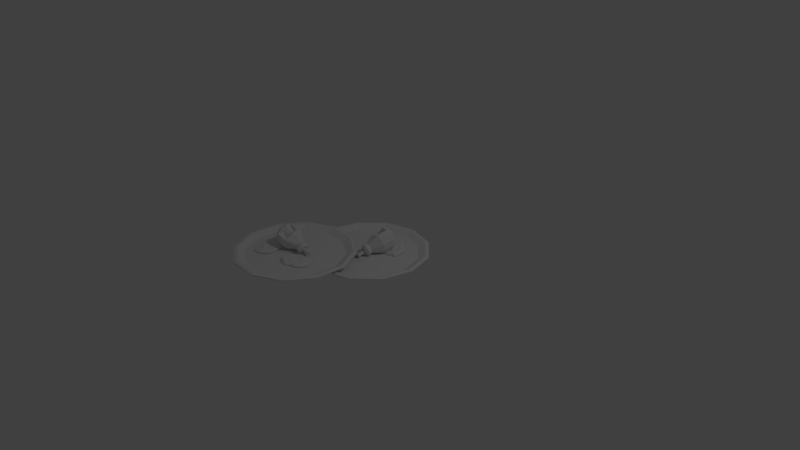 # Source: plates.blend  (saved by Blender 2.79.0; exported with 4.5.12 LTS)
import bpy
from mathutils import Matrix  # noqa: F401  (used for matrix-valued properties, if any)

bpy.ops.wm.read_factory_settings(use_empty=True)
scene = bpy.context.scene
scene.name = 'Scene'

# ---- collections
col_collection_1 = bpy.data.collections.new('Collection 1'); scene.collection.children.link(col_collection_1)

# ---- materials (node trees are filled in below, after node groups)
mat_material = bpy.data.materials.new('Material')
mat_material.alpha_threshold = 0.0
mat_material.use_transparent_shadow = False
mat_material.preview_render_type = 'FLAT'
mat_material.roughness = 0.5
mat_material.specular_intensity = 0.2158
mat_material.line_color = (0.0, 0.0, 0.0, 1.0)

# ---- material node trees

# ---- world
world_world = bpy.data.worlds.new('World'); scene.world = world_world
world_world.color = (0.05088, 0.05088, 0.05088)
world_world.use_sun_shadow = False
world_world.sun_shadow_jitter_overblur = 0.0
world_world.cycles.sampling_method = 'MANUAL'

# ---- cameras
cam_camera = bpy.data.cameras.new('Camera')
cam_camera.clip_end = 100.0
cam_camera.lens = 35.0
cam_camera.sensor_width = 32.0
cam_camera.sensor_height = 18.0
cam_camera.ortho_scale = 7.314
cam_camera.dof.focus_distance = 0.0
cam_camera.dof.aperture_fstop = 128.0

# ---- lights
light_lamp = bpy.data.lights.new('Lamp', 'POINT')
light_lamp.transmission_factor = 0.0
light_lamp.cutoff_distance = 30.0
light_lamp.energy = 100.0
light_lamp.shadow_buffer_clip_start = 1.001
light_lamp.shadow_soft_size = 0.1
light_lamp.shadow_maximum_resolution = 0.006
light_lamp.use_absolute_resolution = True

# ---- meshes
me_cylinder = bpy.data.meshes.new('Cylinder')
me_cylinder.from_pydata([(0.0, 0.65, 0.02482), (0.0, 0.65, 0.05), (0.325, 0.5629, 0.02482), (0.325, 0.5629, 0.05), (0.5629, 0.325, 0.02482), (0.5629, 0.325, 0.05), (0.65, -2.841e-08, 0.02482), (0.65, -2.841e-08, 0.05), (0.5629, -0.325, 0.02482), (0.5629, -0.325, 0.05), (0.325, -0.5629, 0.02482), (0.325, -0.5629, 0.05), (9.815e-08, -0.65, 0.02482), (9.815e-08, -0.65, 0.05), (-0.325, -0.5629, 0.02482), (-0.325, -0.5629, 0.05), (-0.5629, -0.325, 0.02482), (-0.5629, -0.325, 0.05), (-0.65, -3.022e-07, 0.02482), (-0.65, -3.022e-07, 0.05), (-0.5629, 0.325, 0.02482), (-0.5629, 0.325, 0.05), (-0.325, 0.5629, 0.02482), (-0.325, 0.5629, 0.05), (5.067e-09, 0.7447, 0.0697), (0.3724, 0.645, 0.0697), (0.3724, 0.645, 0.09854), (5.067e-09, 0.7447, 0.09854), (0.645, 0.3724, 0.0697), (0.645, 0.3724, 0.09854), (0.7447, -1.735e-08, 0.0697), (0.7447, -1.735e-08, 0.09854), (0.645, -0.3724, 0.0697), (0.645, -0.3724, 0.09854), (0.3724, -0.645, 0.0697), (0.3724, -0.645, 0.09854), (1.175e-07, -0.7447, 0.0697), (1.175e-07, -0.7447, 0.09854), (-0.3724, -0.645, 0.0697), (-0.3724, -0.645, 0.09854), (-0.645, -0.3724, 0.0697), (-0.645, -0.3724, 0.09854), (-0.7447, -3.31e-07, 0.0697), (-0.7447, -3.31e-07, 0.09854), (-0.645, 0.3724, 0.0697), (-0.645, 0.3724, 0.09854), (-0.3724, 0.645, 0.0697), (-0.3724, 0.645, 0.09854), (3.975e-09, 0.7918, 0.07663), (0.3959, 0.6857, 0.07663), (0.3959, 0.6857, 0.09161), (3.975e-09, 0.7918, 0.09161), (0.6857, 0.3959, 0.07663), (0.6857, 0.3959, 0.09161), (0.7918, -1.217e-08, 0.07663), (0.7918, -1.217e-08, 0.09161), (0.6857, -0.3959, 0.07663), (0.6857, -0.3959, 0.09161), (0.3959, -0.6857, 0.07663), (0.3959, -0.6857, 0.09161), (1.235e-07, -0.7918, 0.07663), (1.235e-07, -0.7918, 0.09161), (-0.3959, -0.6857, 0.07663), (-0.3959, -0.6857, 0.09161), (-0.6857, -0.3959, 0.07663), (-0.6857, -0.3959, 0.09161), (-0.7918, -3.457e-07, 0.07663), (-0.7918, -3.457e-07, 0.09161), (-0.6857, 0.3959, 0.07663), (-0.6857, 0.3959, 0.09161), (-0.3959, 0.6857, 0.07663), (-0.3959, 0.6857, 0.09161), (-0.2637, -0.134, 0.07646), (-0.302, -0.184, 0.05776), (0.003473, -0.02175, 0.09132), (0.03231, -0.0214, 0.07316), (0.06591, -0.02662, 0.07104), (0.09529, -0.03601, 0.08554), (0.1126, -0.04706, 0.1128), (0.1131, -0.0568, 0.1454), (0.09678, -0.06262, 0.1747), (0.06795, -0.06297, 0.1929), (0.03434, -0.05775, 0.195), (0.004961, -0.04836, 0.1805), (-0.01231, -0.03732, 0.1533), (-0.01286, -0.02757, 0.1207), (-0.009361, 0.2735, 0.1175), (0.04011, 0.2667, 0.09238), (0.1591, 0.249, 0.08525), (0.1999, 0.241, 0.1043), (0.2392, 0.2159, 0.1663), (0.2405, 0.1937, 0.2407), (0.2032, 0.1804, 0.3076), (0.1375, 0.1796, 0.349), (0.06097, 0.1915, 0.3538), (0.00583, 0.2175, 0.3102), (-0.04533, 0.238, 0.2588), (-0.04657, 0.2602, 0.1844), (0.03313, 0.1409, 0.03672), (0.1097, 0.129, 0.03189), (0.1766, 0.1076, 0.06491), (0.216, 0.08244, 0.1269), (0.2173, 0.06024, 0.2013), (0.18, 0.04696, 0.2682), (0.1143, 0.04617, 0.3095), (0.03469, 0.06052, 0.2883), (-0.0007017, 0.07542, 0.2575), (-0.06854, 0.1046, 0.2193), (-0.06978, 0.1268, 0.1449), (-0.03257, 0.1401, 0.0781), (-0.01675, -0.06435, 0.06655), (0.01944, -0.06391, 0.04376), (0.06162, -0.07047, 0.0411), (0.0985, -0.08225, 0.05929), (0.1202, -0.09612, 0.09345), (0.1209, -0.1083, 0.1344), (0.1004, -0.1157, 0.1712), (0.06418, -0.1161, 0.194), (0.02199, -0.1095, 0.1967), (-0.01488, -0.09776, 0.1785), (-0.03656, -0.08389, 0.1444), (-0.03725, -0.07167, 0.1034), (-2.718e-05, -0.1023, 0.07751), (0.02277, -0.1021, 0.06316), (0.04933, -0.1062, 0.06148), (0.07256, -0.1136, 0.07294), (0.08622, -0.1223, 0.09446), (0.08665, -0.13, 0.1203), (0.07374, -0.1346, 0.1435), (0.05094, -0.1349, 0.1578), (0.02437, -0.1308, 0.1595), (0.001149, -0.1234, 0.148), (-0.01251, -0.1146, 0.1265), (-0.01294, -0.1069, 0.1007), (-0.01894, 0.2185, 0.1012), (0.03834, 0.2123, 0.07356), (0.112, 0.1872, 0.05812), (0.1903, 0.186, 0.08806), (0.2296, 0.1608, 0.1501), (0.2309, 0.1386, 0.2245), (0.1937, 0.1253, 0.2913), (0.128, 0.1245, 0.3327), (-0.05491, 0.183, 0.2425), (-0.05615, 0.2052, 0.1681), (0.05336, 0.3169, 0.1828), (0.01552, 0.3064, 0.1455), (0.08738, 0.3173, 0.1614), (0.06921, 0.2948, 0.1252), (0.127, 0.3112, 0.1589), (0.145, 0.2827, 0.1216), (0.1617, 0.3001, 0.176), (0.1897, 0.2793, 0.1345), (0.1821, 0.2871, 0.2081), (0.2225, 0.2584, 0.1861), (0.1827, 0.2756, 0.2466), (0.2235, 0.2399, 0.248), (0.1634, 0.2687, 0.2812), (0.1925, 0.2289, 0.3037), (0.1294, 0.2683, 0.3026), (0.1378, 0.2282, 0.3381), (0.08977, 0.2744, 0.3051), (0.07407, 0.2381, 0.3421), (0.05512, 0.2855, 0.288), (0.01834, 0.2559, 0.3147), (0.03474, 0.2986, 0.2559), (-0.01443, 0.2769, 0.263), (0.03409, 0.31, 0.2174), (-0.01546, 0.2953, 0.2011), (0.07278, 0.142, 0.2981), (0.02399, 0.1576, 0.2741), (0.02642, 0.2024, 0.2974), (0.03206, 0.1897, 0.2722), (0.03266, 0.1766, 0.2822), (0.05575, 0.186, 0.2964), (0.009666, 0.1814, 0.2414), (0.031, 0.1894, 0.2699), (0.008278, 0.1978, 0.2544), (0.05436, 0.1866, 0.2958), (0.07147, 0.1617, 0.3008), (0.08568, 0.1711, 0.2979), (0.06695, 0.1842, 0.3212), (0.1118, 0.1663, 0.3075), (0.08682, 0.1704, 0.2975), (0.115, 0.1478, 0.2934), (0.1283, 0.1291, 0.3128), (0.1158, 0.1469, 0.2934), (0.1102, 0.1362, 0.2958), (0.1152, 0.1224, 0.2875), (0.1056, 0.1146, 0.2823), (0.07406, 0.09935, 0.2757), (0.09808, 0.08844, 0.2843), (0.04642, 0.07972, 0.2815), (0.07392, 0.09931, 0.2757), (0.06157, 0.1111, 0.2837), (0.0451, 0.1093, 0.2707), (0.02237, 0.1107, 0.2621), (0.04318, 0.1119, 0.2697), (0.02783, 0.1435, 0.2696), (0.02194, 0.1277, 0.2489), (-0.02257, 0.1784, 0.2337), (0.001863, 0.1586, 0.2315), (0.004764, 0.1699, 0.2438), (0.008817, 0.1811, 0.2407), (0.02375, 0.1275, 0.2515), (0.006586, 0.1462, 0.2335), (-0.004411, 0.1237, 0.2325), (0.07046, 0.2577, 0.09771), (0.0596, 0.2507, 0.09444), (0.05257, 0.2622, 0.09588), (0.06573, 0.266, 0.1029), (0.1248, 0.2568, 0.09922), (0.1356, 0.249, 0.09169), (0.1229, 0.241, 0.09081), (0.1172, 0.2505, 0.09476), (0.05475, 0.2244, 0.08247), (0.06249, 0.2144, 0.07827), (0.04449, 0.2138, 0.07566), (0.09835, 0.2085, 0.07692), (0.1113, 0.2151, 0.07994), (0.1091, 0.2002, 0.07023), (0.1291, 0.2782, 0.115), (0.1224, 0.268, 0.1065), (0.1114, 0.2772, 0.1121), (0.08619, 0.2811, 0.1137), (0.07231, 0.2758, 0.1096), (0.0729, 0.289, 0.12), (0.02219, -0.09704, 0.09933), (0.03275, -0.09691, 0.09267), (0.04507, -0.09882, 0.0919), (0.05583, -0.1023, 0.09721), (0.06216, -0.1063, 0.1072), (0.06236, -0.1099, 0.1191), (0.05638, -0.112, 0.1299), (0.04581, -0.1121, 0.1365), (0.0335, -0.1102, 0.1373), (0.02273, -0.1068, 0.132), (0.0164, -0.1027, 0.122), (0.0162, -0.09917, 0.1101), (0.007399, -0.182, 0.07421), (0.01796, -0.1819, 0.06755), (0.03028, -0.1838, 0.06678), (0.04105, -0.1873, 0.07209), (0.04738, -0.1913, 0.08206), (0.04758, -0.1949, 0.09403), (0.04159, -0.197, 0.1048), (0.03103, -0.1972, 0.1114), (0.01871, -0.1952, 0.1122), (0.007944, -0.1918, 0.1069), (0.001613, -0.1878, 0.09692), (0.001414, -0.1842, 0.08496), (0.02035, -0.1974, 0.08252), (0.02359, -0.1969, 0.07903), (0.02662, -0.197, 0.07758), (0.02865, -0.1976, 0.07858), (0.02911, -0.1987, 0.08175), (0.0279, -0.1998, 0.08624), (0.02533, -0.2007, 0.09086), (0.0221, -0.2012, 0.09435), (0.01906, -0.2011, 0.09579), (0.01704, -0.2004, 0.09479), (0.01657, -0.1994, 0.09162), (0.01779, -0.1983, 0.08713), (-0.009641, -0.1897, 0.05728), (0.004532, -0.1894, 0.04825), (0.021, -0.1919, 0.04714), (-0.009177, -0.2026, 0.1013), (-0.01756, -0.1973, 0.08793), (-0.01773, -0.1926, 0.0718), (0.007481, -0.21, 0.06837), (0.01183, -0.2094, 0.06364), (0.0159, -0.2095, 0.06168), (0.002957, -0.2141, 0.08493), (0.002357, -0.2128, 0.08066), (0.004013, -0.2113, 0.0746), (-0.00961, -0.1998, 0.06036), (-0.002755, -0.1996, 0.05599), (0.005206, -0.2008, 0.05545), (-0.009385, -0.206, 0.08166), (-0.01344, -0.2034, 0.07518), (-0.01352, -0.2012, 0.06738), (-0.001329, -0.2096, 0.06572), (0.0007749, -0.2093, 0.06343), (0.002742, -0.2093, 0.06248), (-0.003517, -0.2116, 0.07373), (-0.003807, -0.2109, 0.07166), (-0.003006, -0.2102, 0.06873), (0.03517, -0.1982, 0.06063), (0.04913, -0.2027, 0.06752), (0.05733, -0.2079, 0.08044), (0.05759, -0.2126, 0.09595), (0.04983, -0.2153, 0.1099), (0.03614, -0.2155, 0.1185), (0.02017, -0.213, 0.1195), (0.006218, -0.2086, 0.1126), (0.03043, -0.2153, 0.07464), (0.02963, -0.2065, 0.07392), (0.03023, -0.2078, 0.07803), (0.02866, -0.2093, 0.08385), (0.02533, -0.2105, 0.08983), (0.02114, -0.2111, 0.09436), (0.01721, -0.211, 0.09623), (0.01801, -0.2197, 0.09695), (0.03993, -0.2135, 0.07356), (0.04859, -0.2163, 0.07783), (0.05368, -0.2195, 0.08586), (0.05384, -0.2224, 0.09548), (0.04903, -0.2241, 0.1041), (0.04053, -0.2242, 0.1095), (0.03062, -0.2227, 0.1101), (0.02197, -0.2199, 0.1058), (0.03699, -0.2241, 0.08225), (0.03861, -0.2246, 0.08306), (0.03899, -0.2254, 0.08561), (0.03802, -0.2263, 0.08922), (0.03595, -0.2271, 0.09293), (0.03335, -0.2275, 0.09574), (0.03091, -0.2274, 0.0969), (0.02928, -0.2268, 0.09609), (-0.1457, -0.06955, 0.06352), (-0.1158, -0.08226, 0.05776), (-0.1949, -0.06838, 0.07646), (-0.1934, -0.08042, 0.05776), (-0.2381, -0.09199, 0.06352), (-0.2616, -0.1176, 0.05776), (-0.2649, -0.1833, 0.07646), (-0.3038, -0.2616, 0.05776), (-0.04951, -0.1227, 0.05776), (-0.1036, -0.09517, 0.07646), (-0.01229, -0.1908, 0.05776), (-0.08003, -0.1384, 0.07646), (-0.01412, -0.2684, 0.05776), (-0.08119, -0.1876, 0.07646), (-0.05452, -0.3347, 0.05776), (-0.1068, -0.2296, 0.08215), (-0.1227, -0.372, 0.05776), (-0.15, -0.2532, 0.08215), (-0.2003, -0.3701, 0.05776), (-0.1992, -0.2521, 0.08215), (-0.2666, -0.3297, 0.05776), (-0.2413, -0.2265, 0.07646), (-0.2693, -0.05048, 0.08267), (-0.3107, -0.05219, 0.05776), (-0.2842, -0.09971, 0.07646), (-0.3343, -0.1298, 0.05776), (-0.2533, 0.0291, 0.05776), (-0.2328, 0.001061, 0.08468), (-0.1756, 0.02726, 0.05776), (-0.1836, -0.0001031, 0.07646), (-0.07925, -0.05065, 0.072), (-0.1298, -0.005055, 0.07646), (-0.04268, -0.05803, 0.05776), (-0.09076, 0.01945, 0.05776), (0.1671, 0.4246, 0.07646), (0.1631, 0.4874, 0.05776), (0.1207, 0.2389, 0.06352), (0.08985, 0.2288, 0.05776), (0.1585, 0.2704, 0.07646), (0.1495, 0.2785, 0.05776), (0.1755, 0.3166, 0.06352), (0.1763, 0.3514, 0.05776), (-0.03322, 0.4624, 0.07646), (-0.05546, 0.547, 0.05776), (0.01334, 0.1884, 0.05776), (0.07218, 0.2033, 0.07646), (-0.2283, 0.2395, 0.05776), (-0.1428, 0.2446, 0.07646), (-0.2781, 0.3263, 0.05776), (-0.1744, 0.3096, 0.07646), (-0.2913, 0.3785, 0.05776), (-0.1828, 0.3338, 0.08215), (-0.2645, 0.4514, 0.05776), (-0.1658, 0.3801, 0.08215), (-0.2048, 0.5011, 0.05776), (-0.1279, 0.4116, 0.08215), (-0.1283, 0.5144, 0.05776), (-0.07943, 0.42, 0.07646), (0.2871, 0.3059, 0.08267), (0.3172, 0.3345, 0.05776), (0.2051, 0.3528, 0.07646), (0.223, 0.4084, 0.05776), (0.3274, 0.153, 0.05776), (0.2936, 0.1607, 0.08468), (0.207, 0.1033, 0.05776), (0.195, 0.1292, 0.07646), (0.08313, 0.1809, 0.072), (0.1512, 0.1799, 0.07646), (0.05074, 0.1624, 0.05776), (0.1379, 0.1358, 0.05776), (-1.188, -0.893, 0.08473), (-1.188, -0.893, 0.1099), (-1.168, -0.5571, 0.08473), (-1.168, -0.5571, 0.1099), (-0.9826, -0.2763, 0.08473), (-0.9826, -0.2763, 0.1099), (-0.6816, -0.1257, 0.08473), (-0.6816, -0.1257, 0.1099), (-0.3458, -0.1458, 0.08473), (-0.3458, -0.1458, 0.1099), (-0.06495, -0.3312, 0.08473), (-0.06495, -0.3312, 0.1099), (0.08558, -0.6321, 0.08473), (0.08558, -0.6321, 0.1099), (0.06549, -0.9679, 0.08473), (0.06549, -0.9679, 0.1099), (-0.1198, -1.249, 0.08473), (-0.1198, -1.249, 0.1099), (-0.4208, -1.399, 0.08473), (-0.4208, -1.399, 0.1099), (-0.7566, -1.379, 0.08473), (-0.7566, -1.379, 0.1099), (-1.037, -1.194, 0.08473), (-1.037, -1.194, 0.1099), (-1.281, -0.912, 0.1296), (-1.258, -0.5272, 0.1296), (-1.258, -0.5272, 0.1584), (-1.281, -0.912, 0.1584), (-1.045, -0.2054, 0.1296), (-1.045, -0.2054, 0.1584), (-0.7006, -0.03293, 0.1296), (-0.7006, -0.03293, 0.1584), (-0.3158, -0.05595, 0.1296), (-0.3158, -0.05595, 0.1584), (0.005912, -0.2683, 0.1296), (0.005912, -0.2683, 0.1584), (0.1784, -0.6131, 0.1296), (0.1784, -0.6131, 0.1584), (0.1554, -0.9979, 0.1296), (0.1554, -0.9979, 0.1584), (-0.05698, -1.32, 0.1296), (-0.05698, -1.32, 0.1584), (-0.4017, -1.492, 0.1296), (-0.4017, -1.492, 0.1584), (-0.7866, -1.469, 0.1296), (-0.7866, -1.469, 0.1584), (-1.108, -1.257, 0.1296), (-1.108, -1.257, 0.1584), (-1.327, -0.9214, 0.1365), (-1.302, -0.5123, 0.1365), (-1.302, -0.5123, 0.1515), (-1.327, -0.9214, 0.1515), (-1.077, -0.1702, 0.1365), (-1.077, -0.1702, 0.1515), (-0.7101, 0.01316, 0.1365), (-0.7101, 0.01316, 0.1515), (-0.301, -0.01131, 0.1365), (-0.301, -0.01131, 0.1515), (0.04111, -0.2371, 0.1365), (0.04111, -0.2371, 0.1515), (0.2245, -0.6036, 0.1365), (0.2245, -0.6036, 0.1515), (0.2, -1.013, 0.1365), (0.2, -1.013, 0.1515), (-0.02576, -1.355, 0.1365), (-0.02576, -1.355, 0.1515), (-0.3923, -1.538, 0.1365), (-0.3923, -1.538, 0.1515), (-0.8014, -1.514, 0.1365), (-0.8014, -1.514, 0.1515), (-1.144, -1.288, 0.1365), (-1.144, -1.288, 0.1515), (-0.367, -0.994, 0.1364), (-0.3104, -1.021, 0.1177), (-0.5306, -0.7547, 0.1512), (-0.5367, -0.7266, 0.1331), (-0.5383, -0.6926, 0.1309), (-0.535, -0.6619, 0.1454), (-0.5277, -0.6428, 0.1727), (-0.5183, -0.6403, 0.2053), (-0.5093, -0.6551, 0.2346), (-0.5031, -0.6833, 0.2528), (-0.5015, -0.7173, 0.2549), (-0.5048, -0.7479, 0.2404), (-0.5122, -0.7671, 0.2132), (-0.5216, -0.7696, 0.1806), (-0.8173, -0.8266, 0.1774), (-0.8205, -0.7767, 0.1523), (-0.8271, -0.6566, 0.1452), (-0.8274, -0.6151, 0.1642), (-0.8107, -0.5715, 0.2263), (-0.7892, -0.5658, 0.3006), (-0.7687, -0.5996, 0.3675), (-0.7547, -0.6638, 0.4089), (-0.751, -0.7412, 0.4137), (-0.7654, -0.8005, 0.3701), (-0.7753, -0.8547, 0.3187), (-0.7968, -0.8604, 0.2443), (-0.6959, -0.7583, 0.09663), (-0.6996, -0.6809, 0.0918), (-0.6921, -0.6111, 0.1248), (-0.6753, -0.5674, 0.1868), (-0.6538, -0.5618, 0.2612), (-0.6333, -0.5956, 0.3281), (-0.6194, -0.6598, 0.3694), (-0.6174, -0.7407, 0.3482), (-0.6249, -0.7783, 0.3174), (-0.6399, -0.8507, 0.2792), (-0.6614, -0.8563, 0.2048), (-0.6819, -0.8225, 0.138), (-0.4848, -0.766, 0.1265), (-0.4925, -0.7306, 0.1037), (-0.4945, -0.688, 0.101), (-0.4904, -0.6495, 0.1192), (-0.4812, -0.6255, 0.1534), (-0.4693, -0.6224, 0.1943), (-0.458, -0.641, 0.2312), (-0.4503, -0.6763, 0.2539), (-0.4483, -0.719, 0.2566), (-0.4524, -0.7575, 0.2384), (-0.4617, -0.7815, 0.2043), (-0.4735, -0.7846, 0.1633), (-0.4509, -0.742, 0.1374), (-0.4558, -0.7197, 0.1231), (-0.4571, -0.6929, 0.1214), (-0.4545, -0.6686, 0.1328), (-0.4487, -0.6535, 0.1544), (-0.4412, -0.6515, 0.1802), (-0.4341, -0.6633, 0.2034), (-0.4292, -0.6855, 0.2177), (-0.428, -0.7124, 0.2194), (-0.4306, -0.7366, 0.2079), (-0.4364, -0.7518, 0.1864), (-0.4438, -0.7537, 0.1606), (-0.7614, -0.8249, 0.1612), (-0.7669, -0.7676, 0.1335), (-0.7571, -0.6904, 0.118), (-0.7716, -0.6134, 0.148), (-0.7548, -0.5698, 0.21), (-0.7333, -0.5641, 0.2844), (-0.7128, -0.5979, 0.3512), (-0.6989, -0.6621, 0.3926), (-0.7194, -0.853, 0.3024), (-0.7409, -0.8587, 0.228), (-0.8724, -0.7738, 0.2427), (-0.8545, -0.8088, 0.2054), (-0.8796, -0.7406, 0.2213), (-0.8539, -0.7539, 0.1851), (-0.8815, -0.7005, 0.2188), (-0.8573, -0.6773, 0.1815), (-0.8776, -0.6643, 0.2359), (-0.8629, -0.6327, 0.1944), (-0.869, -0.6418, 0.268), (-0.849, -0.5964, 0.246), (-0.8578, -0.6388, 0.3065), (-0.8311, -0.5917, 0.3079), (-0.8472, -0.6563, 0.3411), (-0.814, -0.6198, 0.3636), (-0.84, -0.6896, 0.3625), (-0.8024, -0.6733, 0.398), (-0.8381, -0.7296, 0.365), (-0.7993, -0.7377, 0.4021), (-0.842, -0.7658, 0.3479), (-0.8056, -0.7959, 0.3746), (-0.8507, -0.7884, 0.3158), (-0.8195, -0.8322, 0.3229), (-0.8618, -0.7913, 0.2773), (-0.8374, -0.8369, 0.261), (-0.7049, -0.7197, 0.358), (-0.7104, -0.7706, 0.334), (-0.7548, -0.7772, 0.3573), (-0.7435, -0.7692, 0.3321), (-0.7308, -0.766, 0.3421), (-0.7447, -0.7452, 0.3563), (-0.7309, -0.7895, 0.3013), (-0.7429, -0.7701, 0.3299), (-0.7467, -0.7941, 0.3143), (-0.7449, -0.7467, 0.3557), (-0.7239, -0.725, 0.3607), (-0.736, -0.7129, 0.3578), (-0.7451, -0.7339, 0.3811), (-0.7365, -0.6864, 0.3674), (-0.7356, -0.7117, 0.3574), (-0.719, -0.6795, 0.3533), (-0.7034, -0.6627, 0.3727), (-0.7184, -0.6785, 0.3533), (-0.7067, -0.6819, 0.3557), (-0.6942, -0.6742, 0.3474), (-0.6846, -0.6821, 0.3422), (-0.6634, -0.7099, 0.3356), (-0.6575, -0.6842, 0.3442), (-0.6386, -0.733, 0.3414), (-0.6633, -0.71, 0.3356), (-0.6724, -0.7245, 0.3436), (-0.6674, -0.7403, 0.3306), (-0.6642, -0.7628, 0.3221), (-0.6695, -0.7427, 0.3296), (-0.6974, -0.7641, 0.3295), (-0.6807, -0.7667, 0.3088), (-0.7215, -0.8204, 0.2936), (-0.707, -0.7925, 0.2914), (-0.7186, -0.7919, 0.3037), (-0.7304, -0.7902, 0.3006), (-0.6808, -0.7648, 0.3114), (-0.6958, -0.7854, 0.2934), (-0.6715, -0.7917, 0.2924), (-0.8178, -0.7452, 0.1576), (-0.8088, -0.7544, 0.1544), (-0.8186, -0.7636, 0.1558), (-0.825, -0.7515, 0.1629), (-0.8278, -0.6918, 0.1591), (-0.8224, -0.6797, 0.1516), (-0.8119, -0.6905, 0.1507), (-0.8201, -0.698, 0.1547), (-0.782, -0.7539, 0.1424), (-0.7738, -0.7443, 0.1382), (-0.7696, -0.7618, 0.1356), (-0.7752, -0.708, 0.1368), (-0.7842, -0.6967, 0.1398), (-0.7692, -0.6958, 0.1301), (-0.8496, -0.6919, 0.1749), (-0.8383, -0.6964, 0.1664), (-0.8451, -0.7091, 0.172), (-0.8439, -0.7345, 0.1736), (-0.8359, -0.747, 0.1695), (-0.8489, -0.7491, 0.1799), (-0.4606, -0.7213, 0.1592), (-0.4628, -0.711, 0.1526), (-0.4634, -0.6985, 0.1518), (-0.4622, -0.6873, 0.1571), (-0.4595, -0.6803, 0.1671), (-0.4561, -0.6794, 0.179), (-0.4528, -0.6848, 0.1898), (-0.4505, -0.6951, 0.1965), (-0.4499, -0.7076, 0.1972), (-0.4511, -0.7188, 0.1919), (-0.4538, -0.7258, 0.1819), (-0.4573, -0.7267, 0.17), (-0.3743, -0.7187, 0.1341), (-0.3766, -0.7084, 0.1275), (-0.3772, -0.696, 0.1267), (-0.376, -0.6847, 0.132), (-0.3733, -0.6777, 0.142), (-0.3698, -0.6768, 0.1539), (-0.3665, -0.6822, 0.1647), (-0.3643, -0.6926, 0.1713), (-0.3637, -0.705, 0.1721), (-0.3649, -0.7162, 0.1668), (-0.3676, -0.7233, 0.1568), (-0.371, -0.7242, 0.1449), (-0.3619, -0.703, 0.1424), (-0.363, -0.6999, 0.1389), (-0.3636, -0.6969, 0.1375), (-0.3633, -0.6948, 0.1385), (-0.3624, -0.6941, 0.1417), (-0.3611, -0.6951, 0.1461), (-0.3597, -0.6974, 0.1508), (-0.3586, -0.7005, 0.1543), (-0.3581, -0.7035, 0.1557), (-0.3583, -0.7056, 0.1547), (-0.3592, -0.7063, 0.1515), (-0.3605, -0.7053, 0.147), (-0.3634, -0.7339, 0.1172), (-0.3665, -0.7201, 0.1082), (-0.3675, -0.7034, 0.107), (-0.3509, -0.7308, 0.1612), (-0.3544, -0.7401, 0.1478), (-0.359, -0.7412, 0.1317), (-0.3469, -0.713, 0.1283), (-0.3484, -0.7089, 0.1235), (-0.3492, -0.7049, 0.1216), (-0.342, -0.7167, 0.1448), (-0.3432, -0.7175, 0.1406), (-0.345, -0.7162, 0.1345), (-0.3536, -0.7318, 0.1203), (-0.3551, -0.7252, 0.1159), (-0.3555, -0.7171, 0.1154), (-0.3475, -0.7304, 0.1416), (-0.3492, -0.7349, 0.1351), (-0.3514, -0.7354, 0.1273), (-0.3456, -0.7218, 0.1256), (-0.3463, -0.7198, 0.1233), (-0.3467, -0.7178, 0.1224), (-0.3432, -0.7235, 0.1336), (-0.3438, -0.7239, 0.1316), (-0.3447, -0.7233, 0.1286), (-0.3641, -0.6883, 0.1205), (-0.3625, -0.6737, 0.1274), (-0.359, -0.6646, 0.1403), (-0.3545, -0.6634, 0.1559), (-0.3503, -0.6705, 0.1698), (-0.3473, -0.6839, 0.1784), (-0.3466, -0.7, 0.1794), (-0.3481, -0.7146, 0.1725), (-0.3464, -0.6895, 0.1345), (-0.3548, -0.692, 0.1338), (-0.3536, -0.6912, 0.1379), (-0.3519, -0.6924, 0.1438), (-0.3501, -0.6955, 0.1497), (-0.3486, -0.6994, 0.1543), (-0.348, -0.7033, 0.1561), (-0.3396, -0.7008, 0.1569), (-0.35, -0.6806, 0.1335), (-0.3491, -0.6715, 0.1377), (-0.3469, -0.6659, 0.1458), (-0.3441, -0.6651, 0.1554), (-0.3415, -0.6695, 0.164), (-0.3397, -0.6778, 0.1694), (-0.3392, -0.6878, 0.17), (-0.3402, -0.6969, 0.1657), (-0.3391, -0.6813, 0.1422), (-0.3389, -0.6796, 0.143), (-0.3382, -0.6791, 0.1455), (-0.3371, -0.6799, 0.1491), (-0.336, -0.6817, 0.1528), (-0.3351, -0.6842, 0.1556), (-0.3347, -0.6866, 0.1568), (-0.3348, -0.6883, 0.156), (-0.4538, -0.8913, 0.1234), (-0.4474, -0.8595, 0.1177), (-0.4451, -0.9397, 0.1364), (-0.4336, -0.9359, 0.1177), (-0.4133, -0.9773, 0.1234), (-0.3835, -0.9952, 0.1177), (-0.3185, -0.9852, 0.1364), (-0.234, -1.008, 0.1177), (-0.4211, -0.7864, 0.1177), (-0.4372, -0.8449, 0.1364), (-0.3618, -0.7363, 0.1177), (-0.3996, -0.8131, 0.1364), (-0.2854, -0.7225, 0.1177), (-0.3511, -0.8044, 0.1364), (-0.2123, -0.7488, 0.1177), (-0.3048, -0.8211, 0.1421), (-0.1622, -0.808, 0.1177), (-0.273, -0.8587, 0.1421), (-0.1484, -0.8845, 0.1177), (-0.2643, -0.9071, 0.1421), (-0.1747, -0.9575, 0.1177), (-0.2809, -0.9534, 0.1364), (-0.4477, -1.016, 0.1426), (-0.4377, -1.056, 0.1177), (-0.3965, -1.021, 0.1364), (-0.3569, -1.064, 0.1177), (-0.5289, -1.016, 0.1177), (-0.5055, -0.9908, 0.1446), (-0.5427, -0.94, 0.1177), (-0.5143, -0.9424, 0.1364), (-0.4857, -0.83, 0.1319), (-0.5202, -0.8887, 0.1364), (-0.4858, -0.7927, 0.1177), (-0.552, -0.8553, 0.1177), (-1.001, -0.684, 0.1364), (-1.061, -0.7006, 0.1177), (-0.8095, -0.6922, 0.1234), (-0.7934, -0.7204, 0.1177), (-0.8479, -0.6615, 0.1364), (-0.8541, -0.672, 0.1177), (-0.8966, -0.6541, 0.1234), (-0.9308, -0.6603, 0.1177), (-0.9975, -0.8879, 0.1364), (-1.076, -0.9266, 0.1177), (-0.7384, -0.7873, 0.1177), (-0.7649, -0.7326, 0.1364), (-0.74, -1.034, 0.1177), (-0.7621, -0.9515, 0.1364), (-0.8151, -1.1, 0.1177), (-0.8195, -0.9955, 0.1364), (-0.8636, -1.124, 0.1177), (-0.8416, -1.009, 0.1421), (-0.9403, -1.112, 0.1177), (-0.8903, -1.001, 0.1421), (-1.001, -1.064, 0.1177), (-0.9287, -0.9704, 0.1421), (-1.029, -0.9915, 0.1177), (-0.9467, -0.9246, 0.1364), (-0.9085, -0.5426, 0.1426), (-0.9425, -0.5189, 0.1177), (-0.938, -0.6323, 0.1364), (-0.9961, -0.626, 0.1177), (-0.7668, -0.4724, 0.1177), (-0.7676, -0.5071, 0.1446), (-0.694, -0.5805, 0.1177), (-0.7169, -0.5974, 0.1364), (-0.7451, -0.7174, 0.1319), (-0.7578, -0.6505, 0.1364), (-0.7205, -0.7454, 0.1177), (-0.7119, -0.6546, 0.1177)], [], [(20, 18, 42, 44), (10, 8, 32, 34), (23, 1, 27, 47), (13, 15, 39, 37), (3, 5, 29, 26), (0, 22, 46, 24), (14, 12, 36, 38), (4, 2, 25, 28), (17, 19, 43, 41), (7, 9, 33, 31), (3, 1, 23, 21, 19, 17, 15, 13, 11, 9, 7, 5), (18, 16, 40, 42), (8, 6, 30, 32), (0, 2, 4, 6, 8, 10, 12, 14, 16, 18, 20, 22), (43, 45, 69, 67), (33, 35, 59, 57), (44, 42, 66, 68), (34, 32, 56, 58), (47, 27, 51, 71), (37, 39, 63, 61), (26, 29, 53, 50), (24, 46, 70, 48), (38, 36, 60, 62), (28, 25, 49, 52), (41, 43, 67, 65), (31, 33, 57, 55), (9, 11, 35, 33), (19, 21, 45, 43), (6, 4, 28, 30), (16, 14, 38, 40), (2, 0, 24, 25), (5, 7, 31, 29), (15, 17, 41, 39), (1, 3, 26, 27), (12, 10, 34, 36), (22, 20, 44, 46), (11, 13, 37, 35), (21, 23, 47, 45), (48, 51, 50, 49), (49, 50, 53, 52), (52, 53, 55, 54), (54, 55, 57, 56), (56, 57, 59, 58), (58, 59, 61, 60), (60, 61, 63, 62), (62, 63, 65, 64), (64, 65, 67, 66), (66, 67, 69, 68), (68, 69, 71, 70), (70, 71, 51, 48), (30, 28, 52, 54), (40, 38, 62, 64), (25, 24, 48, 49), (29, 31, 55, 53), (39, 41, 65, 63), (27, 26, 50, 51), (36, 34, 58, 60), (46, 44, 68, 70), (35, 37, 61, 59), (45, 47, 71, 69), (32, 30, 54, 56), (42, 40, 64, 66), (97, 167, 145, 86), (88, 149, 151, 89), (89, 151, 153, 90), (90, 153, 155, 91), (91, 155, 157, 92), (92, 157, 159, 93), (93, 159, 161, 94), (94, 161, 163, 95), (95, 163, 165, 96), (96, 165, 167, 97), (86, 145, 147, 87), (81, 82, 118, 117), (143, 97, 86, 134), (142, 96, 97, 143), (168, 178, 177, 173, 172, 169), (104, 141, 184, 187, 188, 190), (198, 197, 169, 201, 200, 204, 203), (140, 92, 93, 141), (139, 91, 92, 140), (138, 90, 91, 139), (137, 89, 90, 138), (136, 88, 89, 137), (149, 88, 211, 210, 221, 220), (134, 86, 87, 135), (74, 109, 98, 75), (75, 98, 99, 76), (76, 99, 100, 77), (77, 100, 101, 78), (78, 101, 102, 79), (79, 102, 103, 80), (80, 103, 104, 81), (81, 104, 105, 82), (82, 105, 106, 83), (83, 106, 107, 84), (84, 107, 108, 85), (85, 108, 109, 74), (116, 117, 129, 128), (80, 81, 117, 116), (79, 80, 116, 115), (78, 79, 115, 114), (77, 78, 114, 113), (85, 74, 110, 121), (74, 75, 111, 110), (76, 77, 113, 112), (84, 85, 121, 120), (75, 76, 112, 111), (83, 84, 120, 119), (82, 83, 119, 118), (124, 125, 229, 228), (113, 114, 126, 125), (120, 121, 133, 132), (110, 111, 123, 122), (117, 118, 130, 129), (114, 115, 127, 126), (121, 110, 122, 133), (111, 112, 124, 123), (118, 119, 131, 130), (115, 116, 128, 127), (112, 113, 125, 124), (119, 120, 132, 131), (109, 134, 135, 98), (98, 135, 136, 99), (99, 136, 137, 100), (100, 137, 138, 101), (101, 138, 139, 102), (102, 139, 140, 103), (103, 140, 141, 104), (93, 94, 180, 179, 182, 181), (169, 172, 171, 175, 174, 202, 201), (194, 193, 168, 169, 197, 196), (107, 142, 143, 108), (108, 143, 134, 109), (147, 145, 144, 146), (149, 147, 146, 148), (151, 149, 148, 150), (153, 151, 150, 152), (155, 153, 152, 154), (157, 155, 154, 156), (159, 157, 156, 158), (161, 159, 158, 160), (163, 161, 160, 162), (165, 163, 162, 164), (167, 165, 164, 166), (145, 167, 166, 144), (146, 144, 166, 164, 162, 160, 158, 156, 154, 152, 150, 148), (94, 95, 170, 173, 177, 180), (96, 142, 199, 202, 174, 176), (141, 93, 181, 183, 185, 184), (105, 104, 190, 189, 192, 191), (107, 106, 195, 198, 203, 205), (142, 107, 205, 204, 200, 199), (106, 105, 191, 194, 196, 195), (186, 185, 183, 182, 179, 178, 168), (189, 188, 187, 186, 168, 193, 192), (170, 171, 172, 173), (174, 175, 176), (177, 178, 179, 180), (181, 182, 183), (184, 185, 186, 187), (188, 189, 190), (191, 192, 193, 194), (195, 196, 197, 198), (199, 200, 201, 202), (203, 204, 205), (95, 96, 176, 175, 171, 170), (87, 147, 225, 224, 209, 208), (135, 87, 208, 207, 214, 216), (147, 149, 220, 222, 223, 225), (136, 135, 216, 215, 217, 219), (88, 136, 219, 218, 212, 211), (206, 209, 224, 223, 222, 221, 210, 213), (206, 207, 208, 209), (210, 211, 212, 213), (214, 215, 216), (217, 218, 219), (220, 221, 222), (223, 224, 225), (215, 214, 207, 206, 213, 212, 218, 217), (228, 229, 241, 240), (131, 132, 236, 235), (128, 129, 233, 232), (125, 126, 230, 229), (132, 133, 237, 236), (122, 123, 227, 226), (129, 130, 234, 233), (126, 127, 231, 230), (133, 122, 226, 237), (123, 124, 228, 227), (130, 131, 235, 234), (127, 128, 232, 231), (247, 259, 301, 293), (235, 236, 248, 247), (232, 233, 245, 244), (229, 230, 242, 241), (236, 237, 249, 248), (226, 227, 239, 238), (233, 234, 246, 245), (230, 231, 243, 242), (237, 226, 238, 249), (227, 228, 240, 239), (234, 235, 247, 246), (231, 232, 244, 243), (250, 251, 252, 253, 254, 255, 256, 257, 258, 259, 260, 261), (238, 239, 263, 262), (258, 257, 299, 300), (246, 247, 293, 292), (248, 249, 267, 266), (240, 252, 270, 264), (257, 256, 298, 299), (252, 240, 286, 294), (260, 259, 271, 272), (247, 248, 266, 265), (245, 246, 292, 291), (256, 255, 297, 298), (270, 269, 281, 282), (268, 273, 285, 280), (265, 266, 278, 277), (271, 265, 277, 283), (269, 268, 280, 281), (261, 260, 272, 273), (251, 250, 268, 269), (249, 238, 262, 267), (250, 261, 273, 268), (239, 240, 264, 263), (252, 251, 269, 270), (259, 247, 265, 271), (277, 278, 284, 283), (278, 279, 285, 284), (274, 275, 281, 280), (279, 274, 280, 285), (275, 276, 282, 281), (266, 267, 279, 278), (264, 270, 282, 276), (262, 263, 275, 274), (272, 271, 283, 284), (267, 262, 274, 279), (263, 264, 276, 275), (273, 272, 284, 285), (297, 296, 312, 313), (293, 301, 317, 309), (287, 288, 304, 303), (296, 295, 311, 312), (294, 286, 302, 310), (286, 287, 303, 302), (295, 294, 310, 311), (240, 241, 287, 286), (259, 258, 300, 301), (241, 242, 288, 287), (253, 252, 294, 295), (242, 243, 289, 288), (254, 253, 295, 296), (243, 244, 290, 289), (255, 254, 296, 297), (244, 245, 291, 290), (302, 303, 311, 310), (306, 307, 315, 314), (303, 304, 312, 311), (307, 308, 316, 315), (304, 305, 313, 312), (308, 309, 317, 316), (305, 306, 314, 313), (288, 289, 305, 304), (298, 297, 313, 314), (289, 290, 306, 305), (299, 298, 314, 315), (290, 291, 307, 306), (300, 299, 315, 316), (291, 292, 308, 307), (301, 300, 316, 317), (292, 293, 309, 308), (325, 324, 72, 73), (323, 73, 343, 341), (321, 323, 341, 344), (320, 318, 347, 345), (319, 318, 327, 326), (326, 327, 329, 328), (328, 329, 331, 330), (330, 331, 333, 332), (332, 333, 335, 334), (334, 335, 337, 336), (325, 73, 323, 321, 319, 326, 328, 330, 332, 334, 336, 338), (336, 337, 339, 338), (338, 339, 324, 325), (322, 72, 324, 339, 337, 335, 333, 331, 329, 327, 318, 320), (343, 342, 340, 341), (341, 340, 345, 344), (344, 345, 347, 346), (347, 318, 348, 349), (319, 321, 344, 346), (322, 320, 345, 340), (73, 72, 342, 343), (72, 322, 340, 342), (348, 350, 351, 349), (319, 346, 351, 350), (318, 319, 350, 348), (346, 347, 349, 351), (361, 360, 352, 353), (359, 353, 379, 377), (357, 359, 377, 380), (356, 354, 383, 381), (355, 354, 363, 362), (362, 363, 365, 364), (364, 365, 367, 366), (366, 367, 369, 368), (368, 369, 371, 370), (370, 371, 373, 372), (361, 353, 359, 357, 355, 362, 364, 366, 368, 370, 372, 374), (372, 373, 375, 374), (374, 375, 360, 361), (358, 352, 360, 375, 373, 371, 369, 367, 365, 363, 354, 356), (379, 378, 376, 377), (377, 376, 381, 380), (380, 381, 383, 382), (383, 354, 384, 385), (355, 357, 380, 382), (358, 356, 381, 376), (353, 352, 378, 379), (352, 358, 376, 378), (384, 386, 387, 385), (355, 382, 387, 386), (354, 355, 386, 384), (382, 383, 385, 387), (408, 406, 430, 432), (398, 396, 420, 422), (411, 389, 415, 435), (401, 403, 427, 425), (391, 393, 417, 414), (388, 410, 434, 412), (402, 400, 424, 426), (392, 390, 413, 416), (405, 407, 431, 429), (395, 397, 421, 419), (391, 389, 411, 409, 407, 405, 403, 401, 399, 397, 395, 393), (406, 404, 428, 430), (396, 394, 418, 420), (388, 390, 392, 394, 396, 398, 400, 402, 404, 406, 408, 410), (431, 433, 457, 455), (421, 423, 447, 445), (432, 430, 454, 456), (422, 420, 444, 446), (435, 415, 439, 459), (425, 427, 451, 449), (414, 417, 441, 438), (412, 434, 458, 436), (426, 424, 448, 450), (416, 413, 437, 440), (429, 431, 455, 453), (419, 421, 445, 443), (397, 399, 423, 421), (407, 409, 433, 431), (394, 392, 416, 418), (404, 402, 426, 428), (390, 388, 412, 413), (393, 395, 419, 417), (403, 405, 429, 427), (389, 391, 414, 415), (400, 398, 422, 424), (410, 408, 432, 434), (399, 401, 425, 423), (409, 411, 435, 433), (436, 439, 438, 437), (437, 438, 441, 440), (440, 441, 443, 442), (442, 443, 445, 444), (444, 445, 447, 446), (446, 447, 449, 448), (448, 449, 451, 450), (450, 451, 453, 452), (452, 453, 455, 454), (454, 455, 457, 456), (456, 457, 459, 458), (458, 459, 439, 436), (418, 416, 440, 442), (428, 426, 450, 452), (413, 412, 436, 437), (417, 419, 443, 441), (427, 429, 453, 451), (415, 414, 438, 439), (424, 422, 446, 448), (434, 432, 456, 458), (423, 425, 449, 447), (433, 435, 459, 457), (420, 418, 442, 444), (430, 428, 452, 454), (485, 555, 533, 474), (476, 537, 539, 477), (477, 539, 541, 478), (478, 541, 543, 479), (479, 543, 545, 480), (480, 545, 547, 481), (481, 547, 549, 482), (482, 549, 551, 483), (483, 551, 553, 484), (484, 553, 555, 485), (474, 533, 535, 475), (469, 470, 506, 505), (531, 485, 474, 522), (530, 484, 485, 531), (556, 566, 565, 561, 560, 557), (492, 529, 572, 575, 576, 578), (586, 585, 557, 589, 588, 592, 591), (528, 480, 481, 529), (527, 479, 480, 528), (526, 478, 479, 527), (525, 477, 478, 526), (524, 476, 477, 525), (537, 476, 599, 598, 609, 608), (522, 474, 475, 523), (462, 497, 486, 463), (463, 486, 487, 464), (464, 487, 488, 465), (465, 488, 489, 466), (466, 489, 490, 467), (467, 490, 491, 468), (468, 491, 492, 469), (469, 492, 493, 470), (470, 493, 494, 471), (471, 494, 495, 472), (472, 495, 496, 473), (473, 496, 497, 462), (504, 505, 517, 516), (468, 469, 505, 504), (467, 468, 504, 503), (466, 467, 503, 502), (465, 466, 502, 501), (473, 462, 498, 509), (462, 463, 499, 498), (464, 465, 501, 500), (472, 473, 509, 508), (463, 464, 500, 499), (471, 472, 508, 507), (470, 471, 507, 506), (512, 513, 617, 616), (501, 502, 514, 513), (508, 509, 521, 520), (498, 499, 511, 510), (505, 506, 518, 517), (502, 503, 515, 514), (509, 498, 510, 521), (499, 500, 512, 511), (506, 507, 519, 518), (503, 504, 516, 515), (500, 501, 513, 512), (507, 508, 520, 519), (497, 522, 523, 486), (486, 523, 524, 487), (487, 524, 525, 488), (488, 525, 526, 489), (489, 526, 527, 490), (490, 527, 528, 491), (491, 528, 529, 492), (481, 482, 568, 567, 570, 569), (557, 560, 559, 563, 562, 590, 589), (582, 581, 556, 557, 585, 584), (495, 530, 531, 496), (496, 531, 522, 497), (535, 533, 532, 534), (537, 535, 534, 536), (539, 537, 536, 538), (541, 539, 538, 540), (543, 541, 540, 542), (545, 543, 542, 544), (547, 545, 544, 546), (549, 547, 546, 548), (551, 549, 548, 550), (553, 551, 550, 552), (555, 553, 552, 554), (533, 555, 554, 532), (534, 532, 554, 552, 550, 548, 546, 544, 542, 540, 538, 536), (482, 483, 558, 561, 565, 568), (484, 530, 587, 590, 562, 564), (529, 481, 569, 571, 573, 572), (493, 492, 578, 577, 580, 579), (495, 494, 583, 586, 591, 593), (530, 495, 593, 592, 588, 587), (494, 493, 579, 582, 584, 583), (574, 573, 571, 570, 567, 566, 556), (577, 576, 575, 574, 556, 581, 580), (558, 559, 560, 561), (562, 563, 564), (565, 566, 567, 568), (569, 570, 571), (572, 573, 574, 575), (576, 577, 578), (579, 580, 581, 582), (583, 584, 585, 586), (587, 588, 589, 590), (591, 592, 593), (483, 484, 564, 563, 559, 558), (475, 535, 613, 612, 597, 596), (523, 475, 596, 595, 602, 604), (535, 537, 608, 610, 611, 613), (524, 523, 604, 603, 605, 607), (476, 524, 607, 606, 600, 599), (594, 597, 612, 611, 610, 609, 598, 601), (594, 595, 596, 597), (598, 599, 600, 601), (602, 603, 604), (605, 606, 607), (608, 609, 610), (611, 612, 613), (603, 602, 595, 594, 601, 600, 606, 605), (616, 617, 629, 628), (519, 520, 624, 623), (516, 517, 621, 620), (513, 514, 618, 617), (520, 521, 625, 624), (510, 511, 615, 614), (517, 518, 622, 621), (514, 515, 619, 618), (521, 510, 614, 625), (511, 512, 616, 615), (518, 519, 623, 622), (515, 516, 620, 619), (635, 647, 689, 681), (623, 624, 636, 635), (620, 621, 633, 632), (617, 618, 630, 629), (624, 625, 637, 636), (614, 615, 627, 626), (621, 622, 634, 633), (618, 619, 631, 630), (625, 614, 626, 637), (615, 616, 628, 627), (622, 623, 635, 634), (619, 620, 632, 631), (638, 639, 640, 641, 642, 643, 644, 645, 646, 647, 648, 649), (626, 627, 651, 650), (646, 645, 687, 688), (634, 635, 681, 680), (636, 637, 655, 654), (628, 640, 658, 652), (645, 644, 686, 687), (640, 628, 674, 682), (648, 647, 659, 660), (635, 636, 654, 653), (633, 634, 680, 679), (644, 643, 685, 686), (658, 657, 669, 670), (656, 661, 673, 668), (653, 654, 666, 665), (659, 653, 665, 671), (657, 656, 668, 669), (649, 648, 660, 661), (639, 638, 656, 657), (637, 626, 650, 655), (638, 649, 661, 656), (627, 628, 652, 651), (640, 639, 657, 658), (647, 635, 653, 659), (665, 666, 672, 671), (666, 667, 673, 672), (662, 663, 669, 668), (667, 662, 668, 673), (663, 664, 670, 669), (654, 655, 667, 666), (652, 658, 670, 664), (650, 651, 663, 662), (660, 659, 671, 672), (655, 650, 662, 667), (651, 652, 664, 663), (661, 660, 672, 673), (685, 684, 700, 701), (681, 689, 705, 697), (675, 676, 692, 691), (684, 683, 699, 700), (682, 674, 690, 698), (674, 675, 691, 690), (683, 682, 698, 699), (628, 629, 675, 674), (647, 646, 688, 689), (629, 630, 676, 675), (641, 640, 682, 683), (630, 631, 677, 676), (642, 641, 683, 684), (631, 632, 678, 677), (643, 642, 684, 685), (632, 633, 679, 678), (690, 691, 699, 698), (694, 695, 703, 702), (691, 692, 700, 699), (695, 696, 704, 703), (692, 693, 701, 700), (696, 697, 705, 704), (693, 694, 702, 701), (676, 677, 693, 692), (686, 685, 701, 702), (677, 678, 694, 693), (687, 686, 702, 703), (678, 679, 695, 694), (688, 687, 703, 704), (679, 680, 696, 695), (689, 688, 704, 705), (680, 681, 697, 696), (713, 712, 460, 461), (711, 461, 731, 729), (709, 711, 729, 732), (708, 706, 735, 733), (707, 706, 715, 714), (714, 715, 717, 716), (716, 717, 719, 718), (718, 719, 721, 720), (720, 721, 723, 722), (722, 723, 725, 724), (713, 461, 711, 709, 707, 714, 716, 718, 720, 722, 724, 726), (724, 725, 727, 726), (726, 727, 712, 713), (710, 460, 712, 727, 725, 723, 721, 719, 717, 715, 706, 708), (731, 730, 728, 729), (729, 728, 733, 732), (732, 733, 735, 734), (735, 706, 736, 737), (707, 709, 732, 734), (710, 708, 733, 728), (461, 460, 730, 731), (460, 710, 728, 730), (736, 738, 739, 737), (707, 734, 739, 738), (706, 707, 738, 736), (734, 735, 737, 739), (749, 748, 740, 741), (747, 741, 767, 765), (745, 747, 765, 768), (744, 742, 771, 769), (743, 742, 751, 750), (750, 751, 753, 752), (752, 753, 755, 754), (754, 755, 757, 756), (756, 757, 759, 758), (758, 759, 761, 760), (749, 741, 747, 745, 743, 750, 752, 754, 756, 758, 760, 762), (760, 761, 763, 762), (762, 763, 748, 749), (746, 740, 748, 763, 761, 759, 757, 755, 753, 751, 742, 744), (767, 766, 764, 765), (765, 764, 769, 768), (768, 769, 771, 770), (771, 742, 772, 773), (743, 745, 768, 770), (746, 744, 769, 764), (741, 740, 766, 767), (740, 746, 764, 766), (772, 774, 775, 773), (743, 770, 775, 774), (742, 743, 774, 772), (770, 771, 773, 775)])
_uv = me_cylinder.uv_layers.new(name='UVMap')
_uv.uv.foreach_set('vector', [0.07263, 0.538, 0.07009, 0.5365, 0.07031, 0.5356, 0.07322, 0.5374, 0.06316, 0.5439, 0.06462, 0.5466, 0.06404, 0.5473, 0.06236, 0.5441, 0.2145, 0.8396, 0.2121, 0.8404, 0.2175, 0.5873, 0.2192, 0.5875, 0.04555, 0.8424, 0.08638, 0.8428, 0.08795, 0.5884, 0.04882, 0.589, 0.1879, 0.8406, 0.1593, 0.8415, 0.1616, 0.5875, 0.1909, 0.5869, 0.0741, 0.5439, 0.0741, 0.5408, 0.0749, 0.5405, 0.0749, 0.5441, 0.06462, 0.538, 0.06316, 0.5408, 0.06236, 0.5405, 0.06404, 0.5374, 0.07009, 0.5482, 0.07263, 0.5466, 0.07322, 0.5473, 0.07031, 0.5491, 0.1245, 0.842, 0.1596, 0.8423, 0.1627, 0.5871, 0.1238, 0.5868, 0.1233, 0.8418, 0.08658, 0.8411, 0.08691, 0.5878, 0.1238, 0.5881, 0.1879, 0.8406, 0.2121, 0.8404, 0.2145, 0.8396, 0.1899, 0.8418, 0.1596, 0.8423, 0.1245, 0.842, 0.08638, 0.8428, 0.04555, 0.8424, 0.04582, 0.8417, 0.08658, 0.8411, 0.1233, 0.8418, 0.1593, 0.8415, 0.07009, 0.5365, 0.06716, 0.5365, 0.06695, 0.5356, 0.07031, 0.5356, 0.06462, 0.5466, 0.06716, 0.5482, 0.06695, 0.5491, 0.06404, 0.5473, 0.0741, 0.5439, 0.07263, 0.5466, 0.07009, 0.5482, 0.06716, 0.5482, 0.06462, 0.5466, 0.06316, 0.5439, 0.06316, 0.5408, 0.06462, 0.538, 0.06716, 0.5365, 0.07009, 0.5365, 0.07263, 0.538, 0.0741, 0.5408, 0.1627, 0.5871, 0.1914, 0.5866, 0.1903, 0.6285, 0.1601, 0.6283, 0.08691, 0.5878, 0.04909, 0.5883, 0.04763, 0.6299, 0.08399, 0.6293, 0.07322, 0.5374, 0.07031, 0.5356, 0.07041, 0.5352, 0.07351, 0.5371, 0.06236, 0.5441, 0.06404, 0.5473, 0.06375, 0.5476, 0.06196, 0.5442, 0.2192, 0.5875, 0.2175, 0.5873, 0.217, 0.6289, 0.2174, 0.6284, 0.04882, 0.589, 0.08795, 0.5884, 0.08361, 0.6287, 0.04767, 0.6305, 0.1909, 0.5869, 0.1616, 0.5875, 0.1596, 0.6287, 0.1892, 0.6283, 0.0749, 0.5441, 0.0749, 0.5405, 0.07529, 0.5404, 0.07529, 0.5442, 0.06404, 0.5374, 0.06236, 0.5405, 0.06196, 0.5404, 0.06375, 0.5371, 0.07031, 0.5491, 0.07322, 0.5473, 0.07351, 0.5476, 0.07041, 0.5495, 0.1238, 0.5868, 0.1627, 0.5871, 0.1601, 0.6283, 0.1216, 0.6286, 0.1238, 0.5881, 0.08691, 0.5878, 0.08399, 0.6293, 0.1209, 0.6294, 0.08658, 0.8411, 0.04582, 0.8417, 0.04909, 0.5883, 0.08691, 0.5878, 0.1596, 0.8423, 0.1899, 0.8418, 0.1914, 0.5866, 0.1627, 0.5871, 0.06716, 0.5482, 0.07009, 0.5482, 0.07031, 0.5491, 0.06695, 0.5491, 0.06716, 0.5365, 0.06462, 0.538, 0.06404, 0.5374, 0.06695, 0.5356, 0.07263, 0.5466, 0.0741, 0.5439, 0.0749, 0.5441, 0.07322, 0.5473, 0.1593, 0.8415, 0.1233, 0.8418, 0.1238, 0.5881, 0.1616, 0.5875, 0.08638, 0.8428, 0.1245, 0.842, 0.1238, 0.5868, 0.08795, 0.5884, 0.2121, 0.8404, 0.1879, 0.8406, 0.1909, 0.5869, 0.2175, 0.5873, 0.06316, 0.5408, 0.06316, 0.5439, 0.06236, 0.5441, 0.06236, 0.5405, 0.0741, 0.5408, 0.07263, 0.538, 0.07322, 0.5374, 0.0749, 0.5405, 0.04582, 0.8417, 0.04555, 0.8424, 0.04882, 0.589, 0.04909, 0.5883, 0.1899, 0.8418, 0.2145, 0.8396, 0.2192, 0.5875, 0.1914, 0.5866, 0.1379, 0.5568, 0.1379, 0.556, 0.1498, 0.556, 0.1498, 0.5568, 0.07256, 0.5552, 0.07256, 0.5543, 0.08452, 0.5543, 0.08452, 0.5552, 0.08452, 0.5552, 0.08452, 0.5543, 0.1052, 0.5543, 0.1052, 0.5552, 0.1052, 0.5552, 0.1052, 0.5543, 0.1291, 0.5543, 0.1291, 0.5552, 0.1291, 0.5552, 0.1291, 0.5543, 0.1498, 0.5543, 0.1498, 0.5552, 0.1498, 0.5552, 0.1498, 0.556, 0.1291, 0.556, 0.1291, 0.5552, 0.1291, 0.5552, 0.1291, 0.556, 0.1052, 0.556, 0.1052, 0.5552, 0.1052, 0.5552, 0.1052, 0.556, 0.08452, 0.556, 0.08452, 0.5552, 0.08452, 0.5552, 0.08452, 0.556, 0.07256, 0.556, 0.07256, 0.5552, 0.07256, 0.5568, 0.07256, 0.556, 0.09327, 0.556, 0.09327, 0.5568, 0.09327, 0.5568, 0.09327, 0.556, 0.1172, 0.556, 0.1172, 0.5568, 0.1172, 0.5568, 0.1172, 0.556, 0.1379, 0.556, 0.1379, 0.5568, 0.06695, 0.5491, 0.07031, 0.5491, 0.07041, 0.5495, 0.06684, 0.5495, 0.06695, 0.5356, 0.06404, 0.5374, 0.06375, 0.5371, 0.06684, 0.5352, 0.07322, 0.5473, 0.0749, 0.5441, 0.07529, 0.5442, 0.07351, 0.5476, 0.1616, 0.5875, 0.1238, 0.5881, 0.1209, 0.6294, 0.1596, 0.6287, 0.08795, 0.5884, 0.1238, 0.5868, 0.1216, 0.6286, 0.08361, 0.6287, 0.2175, 0.5873, 0.1909, 0.5869, 0.1892, 0.6283, 0.217, 0.6289, 0.06236, 0.5405, 0.06236, 0.5441, 0.06196, 0.5442, 0.06196, 0.5404, 0.0749, 0.5405, 0.07322, 0.5374, 0.07351, 0.5371, 0.07529, 0.5404, 0.04909, 0.5883, 0.04882, 0.589, 0.04767, 0.6305, 0.04763, 0.6299, 0.1914, 0.5866, 0.2192, 0.5875, 0.2174, 0.6284, 0.1903, 0.6285, 0.06404, 0.5473, 0.06695, 0.5491, 0.06684, 0.5495, 0.06375, 0.5476, 0.07031, 0.5356, 0.06695, 0.5356, 0.06684, 0.5352, 0.07041, 0.5352, 0.5469, 0.09375, 0.5469, 0.0455, 0.5469, 0.0455, 0.5469, 0.09375, 0.5469, 0.09375, 0.5469, 0.0455, 0.5469, 0.0455, 0.5469, 0.09375, 0.5469, 0.09375, 0.5469, 0.0455, 0.5469, 0.0455, 0.5469, 0.09375, 0.5469, 0.09375, 0.5469, 0.0455, 0.5469, 0.0455, 0.5469, 0.09375, 0.5469, 0.09375, 0.5469, 0.0455, 0.5469, 0.0455, 0.5469, 0.09375, 0.5469, 0.09375, 0.5469, 0.0455, 0.5469, 0.0455, 0.5469, 0.09375, 0.5469, 0.09375, 0.5469, 0.0455, 0.5469, 0.0455, 0.5469, 0.09375, 0.5469, 0.09375, 0.5469, 0.0455, 0.5469, 0.0455, 0.5469, 0.09375, 0.5469, 0.09375, 0.5469, 0.0455, 0.5469, 0.0455, 0.5469, 0.09375, 0.5469, 0.09375, 0.5469, 0.0455, 0.5469, 0.0455, 0.5469, 0.09375, 0.5469, 0.09375, 0.5469, 0.0455, 0.5469, 0.0455, 0.5469, 0.09375, 0.5781, 0.07812, 0.5781, 0.07812, 0.5938, 0.1562, 0.5938, 0.1562, 0.5469, 0.1406, 0.5469, 0.09375, 0.5469, 0.09375, 0.5469, 0.1406, 0.5469, 0.1406, 0.5469, 0.09375, 0.5469, 0.09375, 0.5469, 0.1406, 0.0625, 0.2812, 0.0625, 0.2571, 0.0625, 0.2344, 0.0625, 0.2344, 0.0625, 0.2557, 0.0625, 0.2812, 0.5469, 0.1875, 0.5469, 0.1406, 0.5469, 0.1406, 0.5469, 0.1579, 0.5469, 0.1703, 0.5469, 0.1875, 0.0625, 0.3281, 0.0625, 0.3023, 0.0625, 0.2812, 0.0625, 0.2812, 0.0625, 0.2985, 0.0625, 0.3109, 0.0625, 0.3281, 0.5469, 0.1406, 0.5469, 0.09375, 0.5469, 0.09375, 0.5469, 0.1406, 0.5469, 0.1406, 0.5469, 0.09375, 0.5469, 0.09375, 0.5469, 0.1406, 0.5469, 0.1406, 0.5469, 0.09375, 0.5469, 0.09375, 0.5469, 0.1406, 0.5469, 0.1406, 0.5469, 0.09375, 0.5469, 0.09375, 0.5469, 0.1406, 0.5469, 0.1406, 0.5469, 0.09375, 0.5469, 0.09375, 0.5469, 0.1406, 0.5469, 0.0455, 0.5469, 0.09375, 0.5469, 0.09375, 0.5469, 0.07972, 0.5469, 0.05953, 0.5469, 0.0455, 0.5469, 0.1406, 0.5469, 0.09375, 0.5469, 0.09375, 0.5469, 0.1406, 0.5781, 0.07812, 0.5469, 0.1875, 0.5469, 0.1875, 0.5781, 0.07812, 0.5781, 0.07812, 0.5469, 0.1875, 0.5469, 0.1875, 0.5781, 0.07812, 0.5781, 0.07812, 0.5469, 0.1875, 0.5469, 0.1875, 0.5781, 0.07812, 0.5781, 0.07812, 0.5469, 0.1875, 0.5469, 0.1875, 0.5781, 0.07812, 0.5781, 0.07812, 0.5469, 0.1875, 0.5469, 0.1875, 0.5781, 0.07812, 0.5781, 0.07812, 0.5469, 0.1875, 0.5469, 0.1875, 0.5781, 0.07812, 0.5781, 0.07812, 0.5469, 0.1875, 0.5469, 0.1875, 0.5781, 0.07812, 0.5781, 0.07812, 0.5469, 0.1875, 0.5469, 0.1875, 0.5781, 0.07812, 0.5781, 0.07812, 0.5469, 0.1875, 0.5469, 0.1875, 0.5781, 0.07812, 0.5781, 0.07812, 0.5469, 0.1875, 0.5469, 0.1875, 0.5781, 0.07812, 0.5781, 0.07812, 0.5469, 0.1875, 0.5469, 0.1875, 0.5781, 0.07812, 0.5781, 0.07812, 0.5469, 0.1875, 0.5469, 0.1875, 0.5781, 0.07812, 0.5938, 0.1562, 0.5938, 0.1562, 0.6094, 0.01562, 0.6094, 0.01562, 0.5781, 0.07812, 0.5781, 0.07812, 0.5938, 0.1562, 0.5938, 0.1562, 0.5781, 0.07812, 0.5781, 0.07812, 0.5938, 0.1562, 0.5938, 0.1562, 0.5781, 0.07812, 0.5781, 0.07812, 0.5938, 0.1562, 0.5938, 0.1562, 0.5781, 0.07812, 0.5781, 0.07812, 0.5938, 0.1562, 0.5938, 0.1562, 0.5781, 0.07812, 0.5781, 0.07812, 0.5938, 0.1562, 0.5938, 0.1562, 0.5781, 0.07812, 0.5781, 0.07812, 0.5938, 0.1562, 0.5938, 0.1562, 0.5781, 0.07812, 0.5781, 0.07812, 0.5938, 0.1562, 0.5938, 0.1562, 0.5781, 0.07812, 0.5781, 0.07812, 0.5938, 0.1562, 0.5938, 0.1562, 0.5781, 0.07812, 0.5781, 0.07812, 0.5938, 0.1562, 0.5938, 0.1562, 0.5781, 0.07812, 0.5781, 0.07812, 0.5938, 0.1562, 0.5938, 0.1562, 0.5781, 0.07812, 0.5781, 0.07812, 0.5938, 0.1562, 0.5938, 0.1562, 0.6094, 0.01562, 0.6094, 0.01562, 0.6094, 0.01562, 0.6094, 0.01562, 0.5938, 0.1562, 0.5938, 0.1562, 0.6094, 0.01562, 0.6094, 0.01562, 0.5938, 0.1562, 0.5938, 0.1562, 0.6094, 0.01562, 0.6094, 0.01562, 0.5938, 0.1562, 0.5938, 0.1562, 0.6094, 0.01562, 0.6094, 0.01562, 0.5938, 0.1562, 0.5938, 0.1562, 0.6094, 0.01562, 0.6094, 0.01562, 0.5938, 0.1562, 0.5938, 0.1562, 0.6094, 0.01562, 0.6094, 0.01562, 0.5938, 0.1562, 0.5938, 0.1562, 0.6094, 0.01562, 0.6094, 0.01562, 0.5938, 0.1562, 0.5938, 0.1562, 0.6094, 0.01562, 0.6094, 0.01562, 0.5938, 0.1562, 0.5938, 0.1562, 0.6094, 0.01562, 0.6094, 0.01562, 0.5938, 0.1562, 0.5938, 0.1562, 0.6094, 0.01562, 0.6094, 0.01562, 0.5938, 0.1562, 0.5938, 0.1562, 0.6094, 0.01562, 0.6094, 0.01562, 0.5938, 0.1562, 0.5938, 0.1562, 0.6094, 0.01562, 0.6094, 0.01562, 0.5469, 0.1875, 0.5469, 0.1406, 0.5469, 0.1406, 0.5469, 0.1875, 0.5469, 0.1875, 0.5469, 0.1406, 0.5469, 0.1406, 0.5469, 0.1875, 0.5469, 0.1875, 0.5469, 0.1406, 0.5469, 0.1406, 0.5469, 0.1875, 0.5469, 0.1875, 0.5469, 0.1406, 0.5469, 0.1406, 0.5469, 0.1875, 0.5469, 0.1875, 0.5469, 0.1406, 0.5469, 0.1406, 0.5469, 0.1875, 0.5469, 0.1875, 0.5469, 0.1406, 0.5469, 0.1406, 0.5469, 0.1875, 0.5469, 0.1875, 0.5469, 0.1406, 0.5469, 0.1406, 0.5469, 0.1875, 0.5469, 0.09375, 0.5469, 0.09375, 0.5469, 0.09375, 0.5469, 0.09375, 0.5469, 0.09375, 0.5469, 0.09375, 0.0625, 0.2812, 0.0625, 0.2557, 0.0625, 0.2344, 0.0625, 0.2344, 0.0625, 0.2571, 0.0625, 0.2585, 0.0625, 0.2812, 0.0625, 0.3281, 0.0625, 0.3121, 0.0625, 0.2812, 0.0625, 0.2812, 0.0625, 0.3023, 0.0625, 0.3281, 0.5469, 0.1875, 0.5469, 0.1406, 0.5469, 0.1406, 0.5469, 0.1875, 0.5469, 0.1875, 0.5469, 0.1406, 0.5469, 0.1406, 0.5469, 0.1875, 0.5469, 0.0455, 0.5469, 0.0455, 0.5469, 0.01562, 0.5469, 0.01562, 0.5469, 0.0455, 0.5469, 0.0455, 0.5469, 0.01562, 0.5469, 0.01562, 0.5469, 0.0455, 0.5469, 0.0455, 0.5469, 0.01562, 0.5469, 0.01562, 0.5469, 0.0455, 0.5469, 0.0455, 0.5469, 0.01562, 0.5469, 0.01562, 0.5469, 0.0455, 0.5469, 0.0455, 0.5469, 0.01562, 0.5469, 0.01562, 0.5469, 0.0455, 0.5469, 0.0455, 0.5469, 0.01562, 0.5469, 0.01562, 0.5469, 0.0455, 0.5469, 0.0455, 0.5469, 0.01562, 0.5469, 0.01562, 0.5469, 0.0455, 0.5469, 0.0455, 0.5469, 0.01562, 0.5469, 0.01562, 0.5469, 0.0455, 0.5469, 0.0455, 0.5469, 0.01562, 0.5469, 0.01562, 0.5469, 0.0455, 0.5469, 0.0455, 0.5469, 0.01562, 0.5469, 0.01562, 0.5469, 0.0455, 0.5469, 0.0455, 0.5469, 0.01562, 0.5469, 0.01562, 0.5469, 0.0455, 0.5469, 0.0455, 0.5469, 0.01562, 0.5469, 0.01562, 0.625, 0.01562, 0.625, 0.01563, 0.625, 0.01562, 0.625, 0.01562, 0.625, 0.01562, 0.625, 0.01562, 0.625, 0.01562, 0.625, 0.01562, 0.625, 0.01562, 0.625, 0.01562, 0.625, 0.01563, 0.625, 0.01562, 0.5469, 0.09375, 0.5469, 0.09375, 0.5469, 0.09375, 0.5469, 0.09375, 0.5469, 0.09375, 0.5469, 0.09375, 0.5469, 0.09375, 0.5469, 0.1406, 0.5469, 0.1406, 0.5469, 0.1179, 0.5469, 0.1165, 0.5469, 0.09375, 0.5469, 0.1406, 0.5469, 0.09375, 0.5469, 0.09375, 0.5469, 0.1165, 0.5469, 0.1179, 0.5469, 0.1406, 0.5469, 0.1875, 0.5469, 0.1875, 0.5469, 0.1875, 0.5469, 0.1875, 0.5469, 0.1875, 0.5469, 0.1875, 0.5469, 0.1875, 0.5469, 0.1875, 0.5469, 0.1875, 0.5469, 0.1875, 0.5469, 0.1875, 0.5469, 0.1875, 0.5469, 0.1406, 0.5469, 0.1875, 0.5469, 0.1875, 0.5469, 0.1703, 0.5469, 0.1579, 0.5469, 0.1406, 0.5469, 0.1875, 0.5469, 0.1875, 0.5469, 0.1875, 0.5469, 0.1875, 0.5469, 0.1875, 0.5469, 0.1875, 0.0625, 0.2812, 0.0625, 0.2585, 0.0625, 0.2571, 0.0625, 0.2344, 0.0625, 0.2344, 0.0625, 0.2571, 0.0625, 0.2812, 0.0625, 0.3281, 0.0625, 0.3109, 0.0625, 0.2985, 0.0625, 0.2812, 0.0625, 0.2812, 0.0625, 0.3121, 0.0625, 0.3281, 0.5469, 0.09375, 0.5469, 0.09375, 0.5469, 0.09375, 0.5469, 0.09375, 0.5469, 0.1165, 0.5469, 0.09375, 0.5469, 0.09375, 0.5469, 0.09375, 0.5469, 0.09375, 0.5469, 0.09375, 0.5469, 0.09375, 0.5469, 0.09375, 0.5469, 0.09375, 0.5469, 0.1165, 0.5469, 0.1406, 0.5469, 0.1422, 0.5469, 0.1508, 0.5469, 0.1579, 0.5469, 0.1703, 0.5469, 0.1875, 0.5469, 0.1875, 0.5469, 0.1875, 0.5469, 0.1875, 0.5469, 0.1875, 0.5469, 0.1875, 0.5469, 0.1875, 0.5469, 0.1875, 0.5469, 0.1875, 0.5469, 0.1875, 0.5469, 0.1406, 0.5469, 0.1386, 0.5469, 0.1229, 0.5469, 0.1179, 0.5469, 0.1875, 0.5469, 0.1875, 0.5469, 0.1875, 0.5469, 0.09375, 0.5469, 0.09375, 0.5469, 0.09375, 0.5469, 0.09375, 0.5469, 0.09375, 0.5469, 0.09375, 0.5469, 0.09375, 0.5469, 0.0455, 0.5469, 0.0455, 0.5469, 0.05953, 0.5469, 0.07972, 0.5469, 0.09375, 0.5469, 0.1406, 0.5469, 0.09375, 0.5469, 0.09375, 0.5469, 0.1029, 0.5469, 0.1315, 0.5469, 0.1406, 0.5469, 0.0455, 0.5469, 0.0455, 0.5469, 0.0455, 0.5469, 0.0455, 0.5469, 0.0455, 0.5469, 0.0455, 0.5469, 0.1406, 0.5469, 0.1406, 0.5469, 0.1406, 0.5469, 0.1406, 0.5469, 0.1406, 0.5469, 0.1406, 0.5469, 0.09375, 0.5469, 0.1406, 0.5469, 0.1406, 0.5469, 0.1317, 0.5469, 0.1027, 0.5469, 0.09375, 0.1094, 0.25, 0.1094, 0.2364, 0.1094, 0.2168, 0.1094, 0.2031, 0.1094, 0.2031, 0.1094, 0.2168, 0.1094, 0.2364, 0.1094, 0.25, 0.1094, 0.25, 0.1094, 0.25, 0.1094, 0.25, 0.1094, 0.2364, 0.1094, 0.2364, 0.1094, 0.25, 0.1094, 0.25, 0.1094, 0.25, 0.5469, 0.1315, 0.5469, 0.1406, 0.5469, 0.1406, 0.5469, 0.1406, 0.5469, 0.1406, 0.5469, 0.1406, 0.5469, 0.0455, 0.5469, 0.0455, 0.5469, 0.0455, 0.5469, 0.0455, 0.5469, 0.0455, 0.5469, 0.0455, 0.1094, 0.2969, 0.1094, 0.2877, 0.1094, 0.2592, 0.1094, 0.25, 0.1094, 0.25, 0.1094, 0.259, 0.1094, 0.2879, 0.1094, 0.2969, 0.1406, 0.1562, 0.1406, 0.1562, 0.1406, 0.1562, 0.1406, 0.1562, 0.6094, 0.01562, 0.6094, 0.01562, 0.6094, 0.01562, 0.6094, 0.01562, 0.6094, 0.01562, 0.6094, 0.01562, 0.6094, 0.01562, 0.6094, 0.01562, 0.6094, 0.01562, 0.6094, 0.01562, 0.6094, 0.01562, 0.6094, 0.01562, 0.6094, 0.01562, 0.6094, 0.01562, 0.6094, 0.01562, 0.6094, 0.01562, 0.6094, 0.01562, 0.6094, 0.01562, 0.6094, 0.01562, 0.6094, 0.01562, 0.6094, 0.01562, 0.6094, 0.01562, 0.6094, 0.01562, 0.6094, 0.01562, 0.6094, 0.01562, 0.6094, 0.01562, 0.6094, 0.01562, 0.6094, 0.01562, 0.6094, 0.01562, 0.6094, 0.01562, 0.6094, 0.01562, 0.6094, 0.01562, 0.6094, 0.01562, 0.6094, 0.01562, 0.6094, 0.01562, 0.6094, 0.01562, 0.6094, 0.01562, 0.6094, 0.01562, 0.6094, 0.01562, 0.6094, 0.01562, 0.6094, 0.01562, 0.6094, 0.01562, 0.6094, 0.01562, 0.6094, 0.01562, 0.1406, 0.1562, 0.1406, 0.1562, 0.1406, 0.1562, 0.1406, 0.1562, 0.1406, 0.1562, 0.1406, 0.1562, 0.1406, 0.1562, 0.1406, 0.1562, 0.1406, 0.1562, 0.1406, 0.1562, 0.1406, 0.1562, 0.1406, 0.1562, 0.1406, 0.1562, 0.1406, 0.1562, 0.1406, 0.1562, 0.1406, 0.1562, 0.1406, 0.1562, 0.1406, 0.1562, 0.1406, 0.1562, 0.1406, 0.1562, 0.1406, 0.1562, 0.1406, 0.1562, 0.1406, 0.1562, 0.1406, 0.1562, 0.1406, 0.1562, 0.1406, 0.1562, 0.1406, 0.1562, 0.1406, 0.1562, 0.1406, 0.1562, 0.1406, 0.1562, 0.1406, 0.1562, 0.1406, 0.1562, 0.1406, 0.1562, 0.1406, 0.1562, 0.1406, 0.1562, 0.1406, 0.1562, 0.1406, 0.1562, 0.1406, 0.1562, 0.1406, 0.1562, 0.1406, 0.1562, 0.1406, 0.1562, 0.1406, 0.1562, 0.1406, 0.1562, 0.1406, 0.1562, 0.1406, 0.1562, 0.1406, 0.1562, 0.1406, 0.1562, 0.1406, 0.1562, 0.1094, 0.1562, 0.1094, 0.1562, 0.1094, 0.1562, 0.1094, 0.1562, 0.1094, 0.1562, 0.1094, 0.1562, 0.1094, 0.1562, 0.1094, 0.1562, 0.1094, 0.1562, 0.1094, 0.1562, 0.1094, 0.1562, 0.1094, 0.1562, 0.1406, 0.1562, 0.1406, 0.1562, 0.1406, 0.1562, 0.1406, 0.1562, 0.1094, 0.1562, 0.1094, 0.1562, 0.1094, 0.1562, 0.1094, 0.1562, 0.1406, 0.1562, 0.1406, 0.1562, 0.1406, 0.1562, 0.1406, 0.1562, 0.1406, 0.1562, 0.1406, 0.1562, 0.1406, 0.1562, 0.1406, 0.1562, 0.1406, 0.1562, 0.1406, 0.1562, 0.1406, 0.1562, 0.1406, 0.1562, 0.1094, 0.1562, 0.1094, 0.1562, 0.1094, 0.1562, 0.1094, 0.1562, 0.1406, 0.1562, 0.1406, 0.1562, 0.1406, 0.1562, 0.1406, 0.1562, 0.1094, 0.1562, 0.1094, 0.1562, 0.1094, 0.1562, 0.1094, 0.1562, 0.1406, 0.1562, 0.1406, 0.1562, 0.1406, 0.1562, 0.1406, 0.1562, 0.1406, 0.1562, 0.1406, 0.1562, 0.1406, 0.1562, 0.1406, 0.1562, 0.1094, 0.1562, 0.1094, 0.1562, 0.1094, 0.1562, 0.1094, 0.1562, 0.1094, 0.1562, 0.1094, 0.1562, 0.1094, 0.1562, 0.1094, 0.1562, 0.1094, 0.1562, 0.1094, 0.1562, 0.1094, 0.1562, 0.1094, 0.1562, 0.1406, 0.1562, 0.1406, 0.1562, 0.1406, 0.1562, 0.1406, 0.1562, 0.1406, 0.1562, 0.1406, 0.1562, 0.1406, 0.1562, 0.1406, 0.1562, 0.1094, 0.1562, 0.1094, 0.1562, 0.1094, 0.1562, 0.1094, 0.1562, 0.1094, 0.1562, 0.1094, 0.1562, 0.1094, 0.1562, 0.1094, 0.1562, 0.1094, 0.1562, 0.1094, 0.1562, 0.1094, 0.1562, 0.1094, 0.1562, 0.1406, 0.1562, 0.1406, 0.1562, 0.1406, 0.1562, 0.1406, 0.1562, 0.1094, 0.1562, 0.1094, 0.1562, 0.1094, 0.1562, 0.1094, 0.1562, 0.1406, 0.1562, 0.1406, 0.1562, 0.1406, 0.1562, 0.1406, 0.1562, 0.1094, 0.1562, 0.1094, 0.1562, 0.1094, 0.1562, 0.1094, 0.1562, 0.1406, 0.1562, 0.1406, 0.1562, 0.1406, 0.1562, 0.1406, 0.1562, 0.1406, 0.1562, 0.1406, 0.1562, 0.1406, 0.1562, 0.1406, 0.1562, 0.1406, 0.1562, 0.1406, 0.1562, 0.1406, 0.1562, 0.1406, 0.1562, 0.1406, 0.1562, 0.1406, 0.1562, 0.1406, 0.1562, 0.1406, 0.1562, 0.1406, 0.1562, 0.1406, 0.1562, 0.1406, 0.1562, 0.1406, 0.1562, 0.1406, 0.1562, 0.1406, 0.1562, 0.1406, 0.1562, 0.1406, 0.1562, 0.1406, 0.1562, 0.1406, 0.1562, 0.1406, 0.1562, 0.1406, 0.1562, 0.1406, 0.1562, 0.1406, 0.1562, 0.1406, 0.1562, 0.1406, 0.1562, 0.1406, 0.1562, 0.1406, 0.1562, 0.1406, 0.1562, 0.1406, 0.1562, 0.1094, 0.1562, 0.1094, 0.1562, 0.1094, 0.1562, 0.1094, 0.1562, 0.1406, 0.1562, 0.1406, 0.1562, 0.1406, 0.1562, 0.1406, 0.1562, 0.1406, 0.1562, 0.1406, 0.1562, 0.1406, 0.1562, 0.1406, 0.1562, 0.1094, 0.1562, 0.1094, 0.1562, 0.1094, 0.1562, 0.1094, 0.1562, 0.1094, 0.1562, 0.1094, 0.1562, 0.1094, 0.1562, 0.1094, 0.1562, 0.1406, 0.1562, 0.1406, 0.1562, 0.1406, 0.1562, 0.1406, 0.1562, 0.1406, 0.1562, 0.1406, 0.1562, 0.1406, 0.1562, 0.1406, 0.1562, 0.1094, 0.1562, 0.1094, 0.1562, 0.1094, 0.1562, 0.1094, 0.1562, 0.1406, 0.1562, 0.1406, 0.1562, 0.1406, 0.1562, 0.1406, 0.1562, 0.1406, 0.1562, 0.1406, 0.1562, 0.1406, 0.1562, 0.1406, 0.1562, 0.1094, 0.1562, 0.1094, 0.1562, 0.1094, 0.1562, 0.1094, 0.1562, 0.1406, 0.1562, 0.1406, 0.1562, 0.1406, 0.1562, 0.1406, 0.1562, 0.1094, 0.1562, 0.1094, 0.1562, 0.1094, 0.1562, 0.1094, 0.1562, 0.1406, 0.1562, 0.1406, 0.1562, 0.1406, 0.1562, 0.1406, 0.1562, 0.1094, 0.1562, 0.1094, 0.1562, 0.1094, 0.1562, 0.1094, 0.1562, 0.1406, 0.1562, 0.1406, 0.1562, 0.1406, 0.1562, 0.1406, 0.1562, 0.1094, 0.1562, 0.1094, 0.1562, 0.1094, 0.1562, 0.1094, 0.1562, 0.1406, 0.1562, 0.1406, 0.1562, 0.1406, 0.1562, 0.1406, 0.1562, 0.1094, 0.1562, 0.1094, 0.1562, 0.1094, 0.1562, 0.1094, 0.1562, 0.1406, 0.1562, 0.1406, 0.1562, 0.1406, 0.1562, 0.1406, 0.1562, 0.1406, 0.1562, 0.1406, 0.1562, 0.1406, 0.1562, 0.1406, 0.1562, 0.1406, 0.1562, 0.1406, 0.1562, 0.1406, 0.1562, 0.1406, 0.1562, 0.1406, 0.1562, 0.1406, 0.1562, 0.1406, 0.1562, 0.1406, 0.1562, 0.1406, 0.1562, 0.1406, 0.1562, 0.1406, 0.1562, 0.1406, 0.1562, 0.1406, 0.1562, 0.1406, 0.1562, 0.1406, 0.1562, 0.1406, 0.1562, 0.1406, 0.1562, 0.1406, 0.1562, 0.1406, 0.1562, 0.1406, 0.1562, 0.1406, 0.1562, 0.1406, 0.1562, 0.1406, 0.1562, 0.1406, 0.1562, 0.1406, 0.1562, 0.1406, 0.1562, 0.1406, 0.1562, 0.1406, 0.1562, 0.1094, 0.1562, 0.1094, 0.1562, 0.1094, 0.1562, 0.1094, 0.1562, 0.1406, 0.1562, 0.1406, 0.1562, 0.1406, 0.1562, 0.1406, 0.1562, 0.1094, 0.1562, 0.1094, 0.1562, 0.1094, 0.1562, 0.1094, 0.1562, 0.1406, 0.1562, 0.1406, 0.1562, 0.1406, 0.1562, 0.1406, 0.1562, 0.1094, 0.1562, 0.1094, 0.1562, 0.1094, 0.1562, 0.1094, 0.1562, 0.1406, 0.1562, 0.1406, 0.1562, 0.1406, 0.1562, 0.1406, 0.1562, 0.1094, 0.1562, 0.1094, 0.1562, 0.1094, 0.1562, 0.1094, 0.1562, 0.1406, 0.1562, 0.1406, 0.1562, 0.1406, 0.1562, 0.1406, 0.1562, 0.3281, 0.0625, 0.3438, 0.3594, 0.3594, 0.3594, 0.375, 0.0625, 0.4062, 0.03125, 0.375, 0.0625, 0.4062, 0.0625, 0.4375, 0.04688, 0.4062, 0.07812, 0.4062, 0.03125, 0.4375, 0.04688, 0.4688, 0.01562, 0.3906, 0.0625, 0.375, 0.03125, 0.4375, 0.04688, 0.4375, 0.0625, 0.3906, 0.04688, 0.4062, 0.04688, 0.375, 0.0625, 0.3594, 0.04688, 0.375, 0.01562, 0.3594, 0.2656, 0.3438, 0.2656, 0.3281, 0.01562, 0.3281, 0.01562, 0.3438, 0.2656, 0.3125, 0.2656, 0.2969, 0.01562, 0.2969, 0.01562, 0.3125, 0.2656, 0.2969, 0.2812, 0.2656, 0.04688, 0.2656, 0.04688, 0.2969, 0.2812, 0.3125, 0.1562, 0.2656, 0.07812, 0.2656, 0.07812, 0.3125, 0.1562, 0.3438, 0.2031, 0.2656, 0.03125, 0.3281, 0.0625, 0.375, 0.0625, 0.4062, 0.03125, 0.4062, 0.07812, 0.4062, 0.04688, 0.375, 0.01562, 0.3281, 0.01562, 0.2969, 0.01562, 0.2656, 0.04688, 0.2656, 0.07812, 0.2656, 0.03125, 0.2969, 0.0625, 0.2656, 0.03125, 0.3438, 0.2031, 0.3906, 0.1875, 0.2969, 0.0625, 0.2969, 0.0625, 0.3125, 0.3594, 0.3438, 0.3594, 0.3281, 0.0625, 0.375, 0.3281, 0.3594, 0.3594, 0.3438, 0.3594, 0.3125, 0.3594, 0.2969, 0.3281, 0.2969, 0.3125, 0.2969, 0.2812, 0.3125, 0.2656, 0.3438, 0.2656, 0.3594, 0.2656, 0.375, 0.03125, 0.3906, 0.0625, 0.4062, 0.0625, 0.4062, 0.03125, 0.4219, 0.3438, 0.4375, 0.04688, 0.4375, 0.04688, 0.4219, 0.3438, 0.4375, 0.0625, 0.4688, 0.01562, 0.4688, 0.01562, 0.4375, 0.0625, 0.4375, 0.04688, 0.4531, 0.0625, 0.4375, 0.04688, 0.375, 0.03125, 0.3906, 0.25, 0.4219, 0.2656, 0.4062, 0.04688, 0.4062, 0.07812, 0.4688, 0.01562, 0.4531, 0.0625, 0.375, 0.3281, 0.3906, 0.0625, 0.4375, 0.0625, 0.4219, 0.3438, 0.375, 0.0625, 0.3594, 0.3594, 0.4062, 0.03125, 0.4062, 0.0625, 0.3594, 0.3594, 0.375, 0.3281, 0.4219, 0.3438, 0.4062, 0.03125, 0.3906, 0.25, 0.4062, 0.01562, 0.4531, 0.03125, 0.4219, 0.2656, 0.4062, 0.04688, 0.4531, 0.0625, 0.4531, 0.03125, 0.4062, 0.01562, 0.375, 0.03125, 0.4062, 0.04688, 0.4062, 0.01562, 0.3906, 0.25, 0.4531, 0.0625, 0.4375, 0.04688, 0.4219, 0.2656, 0.4531, 0.03125, 0.3438, 0.5312, 0.4062, 0.6562, 0.4219, 0.6562, 0.3906, 0.5312, 0.4219, 0.5312, 0.3906, 0.5312, 0.4219, 0.5312, 0.4531, 0.5156, 0.4219, 0.5469, 0.4219, 0.5312, 0.4531, 0.5156, 0.4844, 0.5156, 0.4062, 0.5312, 0.3906, 0.5312, 0.4531, 0.5156, 0.4531, 0.5312, 0.4062, 0.5156, 0.4219, 0.5156, 0.3906, 0.5312, 0.375, 0.5156, 0.3906, 0.5156, 0.375, 0.5781, 0.3594, 0.5781, 0.3438, 0.5156, 0.3438, 0.5156, 0.3594, 0.5781, 0.3281, 0.5781, 0.3125, 0.5156, 0.3125, 0.5156, 0.3281, 0.5781, 0.3125, 0.5938, 0.2812, 0.5469, 0.2812, 0.5469, 0.3125, 0.5938, 0.3281, 0.5156, 0.2812, 0.5469, 0.2812, 0.5469, 0.3281, 0.5156, 0.3594, 0.5625, 0.2812, 0.5312, 0.3438, 0.5312, 0.3906, 0.5312, 0.4219, 0.5312, 0.4219, 0.5469, 0.4219, 0.5156, 0.3906, 0.5156, 0.3438, 0.5156, 0.3125, 0.5156, 0.2812, 0.5469, 0.2812, 0.5469, 0.2812, 0.5312, 0.3125, 0.5312, 0.2812, 0.5312, 0.3594, 0.5625, 0.4062, 0.5469, 0.3125, 0.5312, 0.3125, 0.5312, 0.375, 0.6562, 0.4062, 0.6562, 0.3438, 0.5312, 0.4375, 0.625, 0.4219, 0.6562, 0.4062, 0.6562, 0.375, 0.6562, 0.3594, 0.625, 0.3594, 0.6094, 0.3125, 0.5938, 0.3281, 0.5781, 0.3594, 0.5781, 0.375, 0.5781, 0.3906, 0.5312, 0.4062, 0.5312, 0.4219, 0.5312, 0.4219, 0.5312, 0.4844, 0.6406, 0.4531, 0.5156, 0.4531, 0.5156, 0.4844, 0.6406, 0.4531, 0.5312, 0.4844, 0.5156, 0.4844, 0.5156, 0.4531, 0.5312, 0.4531, 0.5156, 0.4688, 0.5312, 0.4531, 0.5156, 0.3906, 0.5312, 0.4062, 0.5625, 0.4375, 0.5781, 0.4219, 0.5156, 0.4219, 0.5469, 0.4844, 0.5156, 0.4688, 0.5312, 0.4375, 0.625, 0.4062, 0.5312, 0.4531, 0.5312, 0.4844, 0.6406, 0.3906, 0.5312, 0.4219, 0.6562, 0.4219, 0.5312, 0.4219, 0.5312, 0.4219, 0.6562, 0.4375, 0.625, 0.4844, 0.6406, 0.4219, 0.5312, 0.4062, 0.5625, 0.4219, 0.5156, 0.4688, 0.5312, 0.4375, 0.5781, 0.4219, 0.5156, 0.4688, 0.5312, 0.4688, 0.5312, 0.4219, 0.5156, 0.3906, 0.5312, 0.4219, 0.5156, 0.4219, 0.5156, 0.4062, 0.5625, 0.4688, 0.5312, 0.4531, 0.5156, 0.4375, 0.5781, 0.4688, 0.5312, 0.07263, 0.538, 0.07009, 0.5365, 0.07031, 0.5356, 0.07322, 0.5374, 0.06316, 0.5439, 0.06462, 0.5466, 0.06404, 0.5473, 0.06236, 0.5441, 0.2145, 0.8396, 0.2121, 0.8404, 0.2175, 0.5873, 0.2192, 0.5875, 0.04555, 0.8424, 0.08638, 0.8428, 0.08795, 0.5884, 0.04882, 0.589, 0.1879, 0.8406, 0.1593, 0.8415, 0.1616, 0.5875, 0.1909, 0.5869, 0.0741, 0.5439, 0.0741, 0.5408, 0.0749, 0.5405, 0.0749, 0.5441, 0.06462, 0.538, 0.06316, 0.5408, 0.06236, 0.5405, 0.06404, 0.5374, 0.07009, 0.5482, 0.07263, 0.5466, 0.07322, 0.5473, 0.07031, 0.5491, 0.1245, 0.842, 0.1596, 0.8423, 0.1627, 0.5871, 0.1238, 0.5868, 0.1233, 0.8418, 0.08658, 0.8411, 0.08691, 0.5878, 0.1238, 0.5881, 0.1879, 0.8406, 0.2121, 0.8404, 0.2145, 0.8396, 0.1899, 0.8418, 0.1596, 0.8423, 0.1245, 0.842, 0.08638, 0.8428, 0.04555, 0.8424, 0.04582, 0.8417, 0.08658, 0.8411, 0.1233, 0.8418, 0.1593, 0.8415, 0.07009, 0.5365, 0.06716, 0.5365, 0.06695, 0.5356, 0.07031, 0.5356, 0.06462, 0.5466, 0.06716, 0.5482, 0.06695, 0.5491, 0.06404, 0.5473, 0.0741, 0.5439, 0.07263, 0.5466, 0.07009, 0.5482, 0.06716, 0.5482, 0.06462, 0.5466, 0.06316, 0.5439, 0.06316, 0.5408, 0.06462, 0.538, 0.06716, 0.5365, 0.07009, 0.5365, 0.07263, 0.538, 0.0741, 0.5408, 0.1627, 0.5871, 0.1914, 0.5866, 0.1903, 0.6285, 0.1601, 0.6283, 0.08691, 0.5878, 0.04909, 0.5883, 0.04763, 0.6299, 0.08399, 0.6293, 0.07322, 0.5374, 0.07031, 0.5356, 0.07041, 0.5352, 0.07351, 0.5371, 0.06236, 0.5441, 0.06404, 0.5473, 0.06375, 0.5476, 0.06196, 0.5442, 0.2192, 0.5875, 0.2175, 0.5873, 0.217, 0.6289, 0.2174, 0.6284, 0.04882, 0.589, 0.08795, 0.5884, 0.08361, 0.6287, 0.04767, 0.6305, 0.1909, 0.5869, 0.1616, 0.5875, 0.1596, 0.6287, 0.1892, 0.6283, 0.0749, 0.5441, 0.0749, 0.5405, 0.07529, 0.5404, 0.07529, 0.5442, 0.06404, 0.5374, 0.06236, 0.5405, 0.06196, 0.5404, 0.06375, 0.5371, 0.07031, 0.5491, 0.07322, 0.5473, 0.07351, 0.5476, 0.07041, 0.5495, 0.1238, 0.5868, 0.1627, 0.5871, 0.1601, 0.6283, 0.1216, 0.6286, 0.1238, 0.5881, 0.08691, 0.5878, 0.08399, 0.6293, 0.1209, 0.6294, 0.08658, 0.8411, 0.04582, 0.8417, 0.04909, 0.5883, 0.08691, 0.5878, 0.1596, 0.8423, 0.1899, 0.8418, 0.1914, 0.5866, 0.1627, 0.5871, 0.06716, 0.5482, 0.07009, 0.5482, 0.07031, 0.5491, 0.06695, 0.5491, 0.06716, 0.5365, 0.06462, 0.538, 0.06404, 0.5374, 0.06695, 0.5356, 0.07263, 0.5466, 0.0741, 0.5439, 0.0749, 0.5441, 0.07322, 0.5473, 0.1593, 0.8415, 0.1233, 0.8418, 0.1238, 0.5881, 0.1616, 0.5875, 0.08638, 0.8428, 0.1245, 0.842, 0.1238, 0.5868, 0.08795, 0.5884, 0.2121, 0.8404, 0.1879, 0.8406, 0.1909, 0.5869, 0.2175, 0.5873, 0.06316, 0.5408, 0.06316, 0.5439, 0.06236, 0.5441, 0.06236, 0.5405, 0.0741, 0.5408, 0.07263, 0.538, 0.07322, 0.5374, 0.0749, 0.5405, 0.04582, 0.8417, 0.04555, 0.8424, 0.04882, 0.589, 0.04909, 0.5883, 0.1899, 0.8418, 0.2145, 0.8396, 0.2192, 0.5875, 0.1914, 0.5866, 0.1379, 0.5568, 0.1379, 0.556, 0.1498, 0.556, 0.1498, 0.5568, 0.07256, 0.5552, 0.07256, 0.5543, 0.08452, 0.5543, 0.08452, 0.5552, 0.08452, 0.5552, 0.08452, 0.5543, 0.1052, 0.5543, 0.1052, 0.5552, 0.1052, 0.5552, 0.1052, 0.5543, 0.1291, 0.5543, 0.1291, 0.5552, 0.1291, 0.5552, 0.1291, 0.5543, 0.1498, 0.5543, 0.1498, 0.5552, 0.1498, 0.5552, 0.1498, 0.556, 0.1291, 0.556, 0.1291, 0.5552, 0.1291, 0.5552, 0.1291, 0.556, 0.1052, 0.556, 0.1052, 0.5552, 0.1052, 0.5552, 0.1052, 0.556, 0.08452, 0.556, 0.08452, 0.5552, 0.08452, 0.5552, 0.08452, 0.556, 0.07256, 0.556, 0.07256, 0.5552, 0.07256, 0.5568, 0.07256, 0.556, 0.09327, 0.556, 0.09327, 0.5568, 0.09327, 0.5568, 0.09327, 0.556, 0.1172, 0.556, 0.1172, 0.5568, 0.1172, 0.5568, 0.1172, 0.556, 0.1379, 0.556, 0.1379, 0.5568, 0.06695, 0.5491, 0.07031, 0.5491, 0.07041, 0.5495, 0.06684, 0.5495, 0.06695, 0.5356, 0.06404, 0.5374, 0.06375, 0.5371, 0.06684, 0.5352, 0.07322, 0.5473, 0.0749, 0.5441, 0.07529, 0.5442, 0.07351, 0.5476, 0.1616, 0.5875, 0.1238, 0.5881, 0.1209, 0.6294, 0.1596, 0.6287, 0.08795, 0.5884, 0.1238, 0.5868, 0.1216, 0.6286, 0.08361, 0.6287, 0.2175, 0.5873, 0.1909, 0.5869, 0.1892, 0.6283, 0.217, 0.6289, 0.06236, 0.5405, 0.06236, 0.5441, 0.06196, 0.5442, 0.06196, 0.5404, 0.0749, 0.5405, 0.07322, 0.5374, 0.07351, 0.5371, 0.07529, 0.5404, 0.04909, 0.5883, 0.04882, 0.589, 0.04767, 0.6305, 0.04763, 0.6299, 0.1914, 0.5866, 0.2192, 0.5875, 0.2174, 0.6284, 0.1903, 0.6285, 0.06404, 0.5473, 0.06695, 0.5491, 0.06684, 0.5495, 0.06375, 0.5476, 0.07031, 0.5356, 0.06695, 0.5356, 0.06684, 0.5352, 0.07041, 0.5352, 0.5469, 0.09375, 0.5469, 0.0455, 0.5469, 0.0455, 0.5469, 0.09375, 0.5469, 0.09375, 0.5469, 0.0455, 0.5469, 0.0455, 0.5469, 0.09375, 0.5469, 0.09375, 0.5469, 0.0455, 0.5469, 0.0455, 0.5469, 0.09375, 0.5469, 0.09375, 0.5469, 0.0455, 0.5469, 0.0455, 0.5469, 0.09375, 0.5469, 0.09375, 0.5469, 0.0455, 0.5469, 0.0455, 0.5469, 0.09375, 0.5469, 0.09375, 0.5469, 0.0455, 0.5469, 0.0455, 0.5469, 0.09375, 0.5469, 0.09375, 0.5469, 0.0455, 0.5469, 0.0455, 0.5469, 0.09375, 0.5469, 0.09375, 0.5469, 0.0455, 0.5469, 0.0455, 0.5469, 0.09375, 0.5469, 0.09375, 0.5469, 0.0455, 0.5469, 0.0455, 0.5469, 0.09375, 0.5469, 0.09375, 0.5469, 0.0455, 0.5469, 0.0455, 0.5469, 0.09375, 0.5469, 0.09375, 0.5469, 0.0455, 0.5469, 0.0455, 0.5469, 0.09375, 0.5781, 0.07812, 0.5781, 0.07812, 0.5938, 0.1562, 0.5938, 0.1562, 0.5469, 0.1406, 0.5469, 0.09375, 0.5469, 0.09375, 0.5469, 0.1406, 0.5469, 0.1406, 0.5469, 0.09375, 0.5469, 0.09375, 0.5469, 0.1406, 0.0625, 0.2812, 0.0625, 0.2571, 0.0625, 0.2344, 0.0625, 0.2344, 0.0625, 0.2557, 0.0625, 0.2812, 0.5469, 0.1875, 0.5469, 0.1406, 0.5469, 0.1406, 0.5469, 0.1579, 0.5469, 0.1703, 0.5469, 0.1875, 0.0625, 0.3281, 0.0625, 0.3023, 0.0625, 0.2812, 0.0625, 0.2812, 0.0625, 0.2985, 0.0625, 0.3109, 0.0625, 0.3281, 0.5469, 0.1406, 0.5469, 0.09375, 0.5469, 0.09375, 0.5469, 0.1406, 0.5469, 0.1406, 0.5469, 0.09375, 0.5469, 0.09375, 0.5469, 0.1406, 0.5469, 0.1406, 0.5469, 0.09375, 0.5469, 0.09375, 0.5469, 0.1406, 0.5469, 0.1406, 0.5469, 0.09375, 0.5469, 0.09375, 0.5469, 0.1406, 0.5469, 0.1406, 0.5469, 0.09375, 0.5469, 0.09375, 0.5469, 0.1406, 0.5469, 0.0455, 0.5469, 0.09375, 0.5469, 0.09375, 0.5469, 0.07972, 0.5469, 0.05953, 0.5469, 0.0455, 0.5469, 0.1406, 0.5469, 0.09375, 0.5469, 0.09375, 0.5469, 0.1406, 0.5781, 0.07812, 0.5469, 0.1875, 0.5469, 0.1875, 0.5781, 0.07812, 0.5781, 0.07812, 0.5469, 0.1875, 0.5469, 0.1875, 0.5781, 0.07812, 0.5781, 0.07812, 0.5469, 0.1875, 0.5469, 0.1875, 0.5781, 0.07812, 0.5781, 0.07812, 0.5469, 0.1875, 0.5469, 0.1875, 0.5781, 0.07812, 0.5781, 0.07812, 0.5469, 0.1875, 0.5469, 0.1875, 0.5781, 0.07812, 0.5781, 0.07812, 0.5469, 0.1875, 0.5469, 0.1875, 0.5781, 0.07812, 0.5781, 0.07812, 0.5469, 0.1875, 0.5469, 0.1875, 0.5781, 0.07812, 0.5781, 0.07812, 0.5469, 0.1875, 0.5469, 0.1875, 0.5781, 0.07812, 0.5781, 0.07812, 0.5469, 0.1875, 0.5469, 0.1875, 0.5781, 0.07812, 0.5781, 0.07812, 0.5469, 0.1875, 0.5469, 0.1875, 0.5781, 0.07812, 0.5781, 0.07812, 0.5469, 0.1875, 0.5469, 0.1875, 0.5781, 0.07812, 0.5781, 0.07812, 0.5469, 0.1875, 0.5469, 0.1875, 0.5781, 0.07812, 0.5938, 0.1562, 0.5938, 0.1562, 0.6094, 0.01562, 0.6094, 0.01562, 0.5781, 0.07812, 0.5781, 0.07812, 0.5938, 0.1562, 0.5938, 0.1562, 0.5781, 0.07812, 0.5781, 0.07812, 0.5938, 0.1562, 0.5938, 0.1562, 0.5781, 0.07812, 0.5781, 0.07812, 0.5938, 0.1562, 0.5938, 0.1562, 0.5781, 0.07812, 0.5781, 0.07812, 0.5938, 0.1562, 0.5938, 0.1562, 0.5781, 0.07812, 0.5781, 0.07812, 0.5938, 0.1562, 0.5938, 0.1562, 0.5781, 0.07812, 0.5781, 0.07812, 0.5938, 0.1562, 0.5938, 0.1562, 0.5781, 0.07812, 0.5781, 0.07812, 0.5938, 0.1562, 0.5938, 0.1562, 0.5781, 0.07812, 0.5781, 0.07812, 0.5938, 0.1562, 0.5938, 0.1562, 0.5781, 0.07812, 0.5781, 0.07812, 0.5938, 0.1562, 0.5938, 0.1562, 0.5781, 0.07812, 0.5781, 0.07812, 0.5938, 0.1562, 0.5938, 0.1562, 0.5781, 0.07812, 0.5781, 0.07812, 0.5938, 0.1562, 0.5938, 0.1562, 0.6094, 0.01562, 0.6094, 0.01562, 0.6094, 0.01562, 0.6094, 0.01562, 0.5938, 0.1562, 0.5938, 0.1562, 0.6094, 0.01562, 0.6094, 0.01562, 0.5938, 0.1562, 0.5938, 0.1562, 0.6094, 0.01562, 0.6094, 0.01562, 0.5938, 0.1562, 0.5938, 0.1562, 0.6094, 0.01562, 0.6094, 0.01562, 0.5938, 0.1562, 0.5938, 0.1562, 0.6094, 0.01562, 0.6094, 0.01562, 0.5938, 0.1562, 0.5938, 0.1562, 0.6094, 0.01562, 0.6094, 0.01562, 0.5938, 0.1562, 0.5938, 0.1562, 0.6094, 0.01562, 0.6094, 0.01562, 0.5938, 0.1562, 0.5938, 0.1562, 0.6094, 0.01562, 0.6094, 0.01562, 0.5938, 0.1562, 0.5938, 0.1562, 0.6094, 0.01562, 0.6094, 0.01562, 0.5938, 0.1562, 0.5938, 0.1562, 0.6094, 0.01562, 0.6094, 0.01562, 0.5938, 0.1562, 0.5938, 0.1562, 0.6094, 0.01562, 0.6094, 0.01562, 0.5938, 0.1562, 0.5938, 0.1562, 0.6094, 0.01562, 0.6094, 0.01562, 0.5469, 0.1875, 0.5469, 0.1406, 0.5469, 0.1406, 0.5469, 0.1875, 0.5469, 0.1875, 0.5469, 0.1406, 0.5469, 0.1406, 0.5469, 0.1875, 0.5469, 0.1875, 0.5469, 0.1406, 0.5469, 0.1406, 0.5469, 0.1875, 0.5469, 0.1875, 0.5469, 0.1406, 0.5469, 0.1406, 0.5469, 0.1875, 0.5469, 0.1875, 0.5469, 0.1406, 0.5469, 0.1406, 0.5469, 0.1875, 0.5469, 0.1875, 0.5469, 0.1406, 0.5469, 0.1406, 0.5469, 0.1875, 0.5469, 0.1875, 0.5469, 0.1406, 0.5469, 0.1406, 0.5469, 0.1875, 0.5469, 0.09375, 0.5469, 0.09375, 0.5469, 0.09375, 0.5469, 0.09375, 0.5469, 0.09375, 0.5469, 0.09375, 0.0625, 0.2812, 0.0625, 0.2557, 0.0625, 0.2344, 0.0625, 0.2344, 0.0625, 0.2571, 0.0625, 0.2585, 0.0625, 0.2812, 0.0625, 0.3281, 0.0625, 0.3121, 0.0625, 0.2812, 0.0625, 0.2812, 0.0625, 0.3023, 0.0625, 0.3281, 0.5469, 0.1875, 0.5469, 0.1406, 0.5469, 0.1406, 0.5469, 0.1875, 0.5469, 0.1875, 0.5469, 0.1406, 0.5469, 0.1406, 0.5469, 0.1875, 0.5469, 0.0455, 0.5469, 0.0455, 0.5469, 0.01562, 0.5469, 0.01562, 0.5469, 0.0455, 0.5469, 0.0455, 0.5469, 0.01562, 0.5469, 0.01562, 0.5469, 0.0455, 0.5469, 0.0455, 0.5469, 0.01562, 0.5469, 0.01562, 0.5469, 0.0455, 0.5469, 0.0455, 0.5469, 0.01562, 0.5469, 0.01562, 0.5469, 0.0455, 0.5469, 0.0455, 0.5469, 0.01562, 0.5469, 0.01562, 0.5469, 0.0455, 0.5469, 0.0455, 0.5469, 0.01562, 0.5469, 0.01562, 0.5469, 0.0455, 0.5469, 0.0455, 0.5469, 0.01562, 0.5469, 0.01562, 0.5469, 0.0455, 0.5469, 0.0455, 0.5469, 0.01562, 0.5469, 0.01562, 0.5469, 0.0455, 0.5469, 0.0455, 0.5469, 0.01562, 0.5469, 0.01562, 0.5469, 0.0455, 0.5469, 0.0455, 0.5469, 0.01562, 0.5469, 0.01562, 0.5469, 0.0455, 0.5469, 0.0455, 0.5469, 0.01562, 0.5469, 0.01562, 0.5469, 0.0455, 0.5469, 0.0455, 0.5469, 0.01562, 0.5469, 0.01562, 0.625, 0.01562, 0.625, 0.01563, 0.625, 0.01562, 0.625, 0.01562, 0.625, 0.01562, 0.625, 0.01562, 0.625, 0.01562, 0.625, 0.01562, 0.625, 0.01562, 0.625, 0.01562, 0.625, 0.01563, 0.625, 0.01562, 0.5469, 0.09375, 0.5469, 0.09375, 0.5469, 0.09375, 0.5469, 0.09375, 0.5469, 0.09375, 0.5469, 0.09375, 0.5469, 0.09375, 0.5469, 0.1406, 0.5469, 0.1406, 0.5469, 0.1179, 0.5469, 0.1165, 0.5469, 0.09375, 0.5469, 0.1406, 0.5469, 0.09375, 0.5469, 0.09375, 0.5469, 0.1165, 0.5469, 0.1179, 0.5469, 0.1406, 0.5469, 0.1875, 0.5469, 0.1875, 0.5469, 0.1875, 0.5469, 0.1875, 0.5469, 0.1875, 0.5469, 0.1875, 0.5469, 0.1875, 0.5469, 0.1875, 0.5469, 0.1875, 0.5469, 0.1875, 0.5469, 0.1875, 0.5469, 0.1875, 0.5469, 0.1406, 0.5469, 0.1875, 0.5469, 0.1875, 0.5469, 0.1703, 0.5469, 0.1579, 0.5469, 0.1406, 0.5469, 0.1875, 0.5469, 0.1875, 0.5469, 0.1875, 0.5469, 0.1875, 0.5469, 0.1875, 0.5469, 0.1875, 0.0625, 0.2812, 0.0625, 0.2585, 0.0625, 0.2571, 0.0625, 0.2344, 0.0625, 0.2344, 0.0625, 0.2571, 0.0625, 0.2812, 0.0625, 0.3281, 0.0625, 0.3109, 0.0625, 0.2985, 0.0625, 0.2812, 0.0625, 0.2812, 0.0625, 0.3121, 0.0625, 0.3281, 0.5469, 0.09375, 0.5469, 0.09375, 0.5469, 0.09375, 0.5469, 0.09375, 0.5469, 0.1165, 0.5469, 0.09375, 0.5469, 0.09375, 0.5469, 0.09375, 0.5469, 0.09375, 0.5469, 0.09375, 0.5469, 0.09375, 0.5469, 0.09375, 0.5469, 0.09375, 0.5469, 0.1165, 0.5469, 0.1406, 0.5469, 0.1422, 0.5469, 0.1508, 0.5469, 0.1579, 0.5469, 0.1703, 0.5469, 0.1875, 0.5469, 0.1875, 0.5469, 0.1875, 0.5469, 0.1875, 0.5469, 0.1875, 0.5469, 0.1875, 0.5469, 0.1875, 0.5469, 0.1875, 0.5469, 0.1875, 0.5469, 0.1875, 0.5469, 0.1406, 0.5469, 0.1386, 0.5469, 0.1229, 0.5469, 0.1179, 0.5469, 0.1875, 0.5469, 0.1875, 0.5469, 0.1875, 0.5469, 0.09375, 0.5469, 0.09375, 0.5469, 0.09375, 0.5469, 0.09375, 0.5469, 0.09375, 0.5469, 0.09375, 0.5469, 0.09375, 0.5469, 0.0455, 0.5469, 0.0455, 0.5469, 0.05953, 0.5469, 0.07972, 0.5469, 0.09375, 0.5469, 0.1406, 0.5469, 0.09375, 0.5469, 0.09375, 0.5469, 0.1029, 0.5469, 0.1315, 0.5469, 0.1406, 0.5469, 0.0455, 0.5469, 0.0455, 0.5469, 0.0455, 0.5469, 0.0455, 0.5469, 0.0455, 0.5469, 0.0455, 0.5469, 0.1406, 0.5469, 0.1406, 0.5469, 0.1406, 0.5469, 0.1406, 0.5469, 0.1406, 0.5469, 0.1406, 0.5469, 0.09375, 0.5469, 0.1406, 0.5469, 0.1406, 0.5469, 0.1317, 0.5469, 0.1027, 0.5469, 0.09375, 0.1094, 0.25, 0.1094, 0.2364, 0.1094, 0.2168, 0.1094, 0.2031, 0.1094, 0.2031, 0.1094, 0.2168, 0.1094, 0.2364, 0.1094, 0.25, 0.1094, 0.25, 0.1094, 0.25, 0.1094, 0.25, 0.1094, 0.2364, 0.1094, 0.2364, 0.1094, 0.25, 0.1094, 0.25, 0.1094, 0.25, 0.5469, 0.1315, 0.5469, 0.1406, 0.5469, 0.1406, 0.5469, 0.1406, 0.5469, 0.1406, 0.5469, 0.1406, 0.5469, 0.0455, 0.5469, 0.0455, 0.5469, 0.0455, 0.5469, 0.0455, 0.5469, 0.0455, 0.5469, 0.0455, 0.1094, 0.2969, 0.1094, 0.2877, 0.1094, 0.2592, 0.1094, 0.25, 0.1094, 0.25, 0.1094, 0.259, 0.1094, 0.2879, 0.1094, 0.2969, 0.1406, 0.1562, 0.1406, 0.1562, 0.1406, 0.1562, 0.1406, 0.1562, 0.6094, 0.01562, 0.6094, 0.01562, 0.6094, 0.01562, 0.6094, 0.01562, 0.6094, 0.01562, 0.6094, 0.01562, 0.6094, 0.01562, 0.6094, 0.01562, 0.6094, 0.01562, 0.6094, 0.01562, 0.6094, 0.01562, 0.6094, 0.01562, 0.6094, 0.01562, 0.6094, 0.01562, 0.6094, 0.01562, 0.6094, 0.01562, 0.6094, 0.01562, 0.6094, 0.01562, 0.6094, 0.01562, 0.6094, 0.01562, 0.6094, 0.01562, 0.6094, 0.01562, 0.6094, 0.01562, 0.6094, 0.01562, 0.6094, 0.01562, 0.6094, 0.01562, 0.6094, 0.01562, 0.6094, 0.01562, 0.6094, 0.01562, 0.6094, 0.01562, 0.6094, 0.01562, 0.6094, 0.01562, 0.6094, 0.01562, 0.6094, 0.01562, 0.6094, 0.01562, 0.6094, 0.01562, 0.6094, 0.01562, 0.6094, 0.01562, 0.6094, 0.01562, 0.6094, 0.01562, 0.6094, 0.01562, 0.6094, 0.01562, 0.6094, 0.01562, 0.6094, 0.01562, 0.1406, 0.1562, 0.1406, 0.1562, 0.1406, 0.1562, 0.1406, 0.1562, 0.1406, 0.1562, 0.1406, 0.1562, 0.1406, 0.1562, 0.1406, 0.1562, 0.1406, 0.1562, 0.1406, 0.1562, 0.1406, 0.1562, 0.1406, 0.1562, 0.1406, 0.1562, 0.1406, 0.1562, 0.1406, 0.1562, 0.1406, 0.1562, 0.1406, 0.1562, 0.1406, 0.1562, 0.1406, 0.1562, 0.1406, 0.1562, 0.1406, 0.1562, 0.1406, 0.1562, 0.1406, 0.1562, 0.1406, 0.1562, 0.1406, 0.1562, 0.1406, 0.1562, 0.1406, 0.1562, 0.1406, 0.1562, 0.1406, 0.1562, 0.1406, 0.1562, 0.1406, 0.1562, 0.1406, 0.1562, 0.1406, 0.1562, 0.1406, 0.1562, 0.1406, 0.1562, 0.1406, 0.1562, 0.1406, 0.1562, 0.1406, 0.1562, 0.1406, 0.1562, 0.1406, 0.1562, 0.1406, 0.1562, 0.1406, 0.1562, 0.1406, 0.1562, 0.1406, 0.1562, 0.1406, 0.1562, 0.1406, 0.1562, 0.1406, 0.1562, 0.1406, 0.1562, 0.1094, 0.1562, 0.1094, 0.1562, 0.1094, 0.1562, 0.1094, 0.1562, 0.1094, 0.1562, 0.1094, 0.1562, 0.1094, 0.1562, 0.1094, 0.1562, 0.1094, 0.1562, 0.1094, 0.1562, 0.1094, 0.1562, 0.1094, 0.1562, 0.1406, 0.1562, 0.1406, 0.1562, 0.1406, 0.1562, 0.1406, 0.1562, 0.1094, 0.1562, 0.1094, 0.1562, 0.1094, 0.1562, 0.1094, 0.1562, 0.1406, 0.1562, 0.1406, 0.1562, 0.1406, 0.1562, 0.1406, 0.1562, 0.1406, 0.1562, 0.1406, 0.1562, 0.1406, 0.1562, 0.1406, 0.1562, 0.1406, 0.1562, 0.1406, 0.1562, 0.1406, 0.1562, 0.1406, 0.1562, 0.1094, 0.1562, 0.1094, 0.1562, 0.1094, 0.1562, 0.1094, 0.1562, 0.1406, 0.1562, 0.1406, 0.1562, 0.1406, 0.1562, 0.1406, 0.1562, 0.1094, 0.1562, 0.1094, 0.1562, 0.1094, 0.1562, 0.1094, 0.1562, 0.1406, 0.1562, 0.1406, 0.1562, 0.1406, 0.1562, 0.1406, 0.1562, 0.1406, 0.1562, 0.1406, 0.1562, 0.1406, 0.1562, 0.1406, 0.1562, 0.1094, 0.1562, 0.1094, 0.1562, 0.1094, 0.1562, 0.1094, 0.1562, 0.1094, 0.1562, 0.1094, 0.1562, 0.1094, 0.1562, 0.1094, 0.1562, 0.1094, 0.1562, 0.1094, 0.1562, 0.1094, 0.1562, 0.1094, 0.1562, 0.1406, 0.1562, 0.1406, 0.1562, 0.1406, 0.1562, 0.1406, 0.1562, 0.1406, 0.1562, 0.1406, 0.1562, 0.1406, 0.1562, 0.1406, 0.1562, 0.1094, 0.1562, 0.1094, 0.1562, 0.1094, 0.1562, 0.1094, 0.1562, 0.1094, 0.1562, 0.1094, 0.1562, 0.1094, 0.1562, 0.1094, 0.1562, 0.1094, 0.1562, 0.1094, 0.1562, 0.1094, 0.1562, 0.1094, 0.1562, 0.1406, 0.1562, 0.1406, 0.1562, 0.1406, 0.1562, 0.1406, 0.1562, 0.1094, 0.1562, 0.1094, 0.1562, 0.1094, 0.1562, 0.1094, 0.1562, 0.1406, 0.1562, 0.1406, 0.1562, 0.1406, 0.1562, 0.1406, 0.1562, 0.1094, 0.1562, 0.1094, 0.1562, 0.1094, 0.1562, 0.1094, 0.1562, 0.1406, 0.1562, 0.1406, 0.1562, 0.1406, 0.1562, 0.1406, 0.1562, 0.1406, 0.1562, 0.1406, 0.1562, 0.1406, 0.1562, 0.1406, 0.1562, 0.1406, 0.1562, 0.1406, 0.1562, 0.1406, 0.1562, 0.1406, 0.1562, 0.1406, 0.1562, 0.1406, 0.1562, 0.1406, 0.1562, 0.1406, 0.1562, 0.1406, 0.1562, 0.1406, 0.1562, 0.1406, 0.1562, 0.1406, 0.1562, 0.1406, 0.1562, 0.1406, 0.1562, 0.1406, 0.1562, 0.1406, 0.1562, 0.1406, 0.1562, 0.1406, 0.1562, 0.1406, 0.1562, 0.1406, 0.1562, 0.1406, 0.1562, 0.1406, 0.1562, 0.1406, 0.1562, 0.1406, 0.1562, 0.1406, 0.1562, 0.1406, 0.1562, 0.1406, 0.1562, 0.1406, 0.1562, 0.1094, 0.1562, 0.1094, 0.1562, 0.1094, 0.1562, 0.1094, 0.1562, 0.1406, 0.1562, 0.1406, 0.1562, 0.1406, 0.1562, 0.1406, 0.1562, 0.1406, 0.1562, 0.1406, 0.1562, 0.1406, 0.1562, 0.1406, 0.1562, 0.1094, 0.1562, 0.1094, 0.1562, 0.1094, 0.1562, 0.1094, 0.1562, 0.1094, 0.1562, 0.1094, 0.1562, 0.1094, 0.1562, 0.1094, 0.1562, 0.1406, 0.1562, 0.1406, 0.1562, 0.1406, 0.1562, 0.1406, 0.1562, 0.1406, 0.1562, 0.1406, 0.1562, 0.1406, 0.1562, 0.1406, 0.1562, 0.1094, 0.1562, 0.1094, 0.1562, 0.1094, 0.1562, 0.1094, 0.1562, 0.1406, 0.1562, 0.1406, 0.1562, 0.1406, 0.1562, 0.1406, 0.1562, 0.1406, 0.1562, 0.1406, 0.1562, 0.1406, 0.1562, 0.1406, 0.1562, 0.1094, 0.1562, 0.1094, 0.1562, 0.1094, 0.1562, 0.1094, 0.1562, 0.1406, 0.1562, 0.1406, 0.1562, 0.1406, 0.1562, 0.1406, 0.1562, 0.1094, 0.1562, 0.1094, 0.1562, 0.1094, 0.1562, 0.1094, 0.1562, 0.1406, 0.1562, 0.1406, 0.1562, 0.1406, 0.1562, 0.1406, 0.1562, 0.1094, 0.1562, 0.1094, 0.1562, 0.1094, 0.1562, 0.1094, 0.1562, 0.1406, 0.1562, 0.1406, 0.1562, 0.1406, 0.1562, 0.1406, 0.1562, 0.1094, 0.1562, 0.1094, 0.1562, 0.1094, 0.1562, 0.1094, 0.1562, 0.1406, 0.1562, 0.1406, 0.1562, 0.1406, 0.1562, 0.1406, 0.1562, 0.1094, 0.1562, 0.1094, 0.1562, 0.1094, 0.1562, 0.1094, 0.1562, 0.1406, 0.1562, 0.1406, 0.1562, 0.1406, 0.1562, 0.1406, 0.1562, 0.1406, 0.1562, 0.1406, 0.1562, 0.1406, 0.1562, 0.1406, 0.1562, 0.1406, 0.1562, 0.1406, 0.1562, 0.1406, 0.1562, 0.1406, 0.1562, 0.1406, 0.1562, 0.1406, 0.1562, 0.1406, 0.1562, 0.1406, 0.1562, 0.1406, 0.1562, 0.1406, 0.1562, 0.1406, 0.1562, 0.1406, 0.1562, 0.1406, 0.1562, 0.1406, 0.1562, 0.1406, 0.1562, 0.1406, 0.1562, 0.1406, 0.1562, 0.1406, 0.1562, 0.1406, 0.1562, 0.1406, 0.1562, 0.1406, 0.1562, 0.1406, 0.1562, 0.1406, 0.1562, 0.1406, 0.1562, 0.1406, 0.1562, 0.1406, 0.1562, 0.1406, 0.1562, 0.1406, 0.1562, 0.1094, 0.1562, 0.1094, 0.1562, 0.1094, 0.1562, 0.1094, 0.1562, 0.1406, 0.1562, 0.1406, 0.1562, 0.1406, 0.1562, 0.1406, 0.1562, 0.1094, 0.1562, 0.1094, 0.1562, 0.1094, 0.1562, 0.1094, 0.1562, 0.1406, 0.1562, 0.1406, 0.1562, 0.1406, 0.1562, 0.1406, 0.1562, 0.1094, 0.1562, 0.1094, 0.1562, 0.1094, 0.1562, 0.1094, 0.1562, 0.1406, 0.1562, 0.1406, 0.1562, 0.1406, 0.1562, 0.1406, 0.1562, 0.1094, 0.1562, 0.1094, 0.1562, 0.1094, 0.1562, 0.1094, 0.1562, 0.1406, 0.1562, 0.1406, 0.1562, 0.1406, 0.1562, 0.1406, 0.1562, 0.3281, 0.0625, 0.3438, 0.3594, 0.3594, 0.3594, 0.375, 0.0625, 0.4062, 0.03125, 0.375, 0.0625, 0.4062, 0.0625, 0.4375, 0.04688, 0.4062, 0.07812, 0.4062, 0.03125, 0.4375, 0.04688, 0.4688, 0.01562, 0.3906, 0.0625, 0.375, 0.03125, 0.4375, 0.04688, 0.4375, 0.0625, 0.3906, 0.04688, 0.4062, 0.04688, 0.375, 0.0625, 0.3594, 0.04688, 0.375, 0.01562, 0.3594, 0.2656, 0.3438, 0.2656, 0.3281, 0.01562, 0.3281, 0.01562, 0.3438, 0.2656, 0.3125, 0.2656, 0.2969, 0.01562, 0.2969, 0.01562, 0.3125, 0.2656, 0.2969, 0.2812, 0.2656, 0.04688, 0.2656, 0.04688, 0.2969, 0.2812, 0.3125, 0.1562, 0.2656, 0.07812, 0.2656, 0.07812, 0.3125, 0.1562, 0.3438, 0.2031, 0.2656, 0.03125, 0.3281, 0.0625, 0.375, 0.0625, 0.4062, 0.03125, 0.4062, 0.07812, 0.4062, 0.04688, 0.375, 0.01562, 0.3281, 0.01562, 0.2969, 0.01562, 0.2656, 0.04688, 0.2656, 0.07812, 0.2656, 0.03125, 0.2969, 0.0625, 0.2656, 0.03125, 0.3438, 0.2031, 0.3906, 0.1875, 0.2969, 0.0625, 0.2969, 0.0625, 0.3125, 0.3594, 0.3438, 0.3594, 0.3281, 0.0625, 0.375, 0.3281, 0.3594, 0.3594, 0.3438, 0.3594, 0.3125, 0.3594, 0.2969, 0.3281, 0.2969, 0.3125, 0.2969, 0.2812, 0.3125, 0.2656, 0.3438, 0.2656, 0.3594, 0.2656, 0.375, 0.03125, 0.3906, 0.0625, 0.4062, 0.0625, 0.4062, 0.03125, 0.4219, 0.3438, 0.4375, 0.04688, 0.4375, 0.04688, 0.4219, 0.3438, 0.4375, 0.0625, 0.4688, 0.01562, 0.4688, 0.01562, 0.4375, 0.0625, 0.4375, 0.04688, 0.4531, 0.0625, 0.4375, 0.04688, 0.375, 0.03125, 0.3906, 0.25, 0.4219, 0.2656, 0.4062, 0.04688, 0.4062, 0.07812, 0.4688, 0.01562, 0.4531, 0.0625, 0.375, 0.3281, 0.3906, 0.0625, 0.4375, 0.0625, 0.4219, 0.3438, 0.375, 0.0625, 0.3594, 0.3594, 0.4062, 0.03125, 0.4062, 0.0625, 0.3594, 0.3594, 0.375, 0.3281, 0.4219, 0.3438, 0.4062, 0.03125, 0.3906, 0.25, 0.4062, 0.01562, 0.4531, 0.03125, 0.4219, 0.2656, 0.4062, 0.04688, 0.4531, 0.0625, 0.4531, 0.03125, 0.4062, 0.01562, 0.375, 0.03125, 0.4062, 0.04688, 0.4062, 0.01562, 0.3906, 0.25, 0.4531, 0.0625, 0.4375, 0.04688, 0.4219, 0.2656, 0.4531, 0.03125, 0.3438, 0.5312, 0.4062, 0.6562, 0.4219, 0.6562, 0.3906, 0.5312, 0.4219, 0.5312, 0.3906, 0.5312, 0.4219, 0.5312, 0.4531, 0.5156, 0.4219, 0.5469, 0.4219, 0.5312, 0.4531, 0.5156, 0.4844, 0.5156, 0.4062, 0.5312, 0.3906, 0.5312, 0.4531, 0.5156, 0.4531, 0.5312, 0.4062, 0.5156, 0.4219, 0.5156, 0.3906, 0.5312, 0.375, 0.5156, 0.3906, 0.5156, 0.375, 0.5781, 0.3594, 0.5781, 0.3438, 0.5156, 0.3438, 0.5156, 0.3594, 0.5781, 0.3281, 0.5781, 0.3125, 0.5156, 0.3125, 0.5156, 0.3281, 0.5781, 0.3125, 0.5938, 0.2812, 0.5469, 0.2812, 0.5469, 0.3125, 0.5938, 0.3281, 0.5156, 0.2812, 0.5469, 0.2812, 0.5469, 0.3281, 0.5156, 0.3594, 0.5625, 0.2812, 0.5312, 0.3438, 0.5312, 0.3906, 0.5312, 0.4219, 0.5312, 0.4219, 0.5469, 0.4219, 0.5156, 0.3906, 0.5156, 0.3438, 0.5156, 0.3125, 0.5156, 0.2812, 0.5469, 0.2812, 0.5469, 0.2812, 0.5312, 0.3125, 0.5312, 0.2812, 0.5312, 0.3594, 0.5625, 0.4062, 0.5469, 0.3125, 0.5312, 0.3125, 0.5312, 0.375, 0.6562, 0.4062, 0.6562, 0.3438, 0.5312, 0.4375, 0.625, 0.4219, 0.6562, 0.4062, 0.6562, 0.375, 0.6562, 0.3594, 0.625, 0.3594, 0.6094, 0.3125, 0.5938, 0.3281, 0.5781, 0.3594, 0.5781, 0.375, 0.5781, 0.3906, 0.5312, 0.4062, 0.5312, 0.4219, 0.5312, 0.4219, 0.5312, 0.4844, 0.6406, 0.4531, 0.5156, 0.4531, 0.5156, 0.4844, 0.6406, 0.4531, 0.5312, 0.4844, 0.5156, 0.4844, 0.5156, 0.4531, 0.5312, 0.4531, 0.5156, 0.4688, 0.5312, 0.4531, 0.5156, 0.3906, 0.5312, 0.4062, 0.5625, 0.4375, 0.5781, 0.4219, 0.5156, 0.4219, 0.5469, 0.4844, 0.5156, 0.4688, 0.5312, 0.4375, 0.625, 0.4062, 0.5312, 0.4531, 0.5312, 0.4844, 0.6406, 0.3906, 0.5312, 0.4219, 0.6562, 0.4219, 0.5312, 0.4219, 0.5312, 0.4219, 0.6562, 0.4375, 0.625, 0.4844, 0.6406, 0.4219, 0.5312, 0.4062, 0.5625, 0.4219, 0.5156, 0.4688, 0.5312, 0.4375, 0.5781, 0.4219, 0.5156, 0.4688, 0.5312, 0.4688, 0.5312, 0.4219, 0.5156, 0.3906, 0.5312, 0.4219, 0.5156, 0.4219, 0.5156, 0.4062, 0.5625, 0.4688, 0.5312, 0.4531, 0.5156, 0.4375, 0.5781, 0.4688, 0.5312])
me_cylinder.materials.append(mat_material)
me_cylinder.use_remesh_preserve_volume = False
me_cylinder.use_remesh_preserve_attributes = False
me_cylinder.use_mirror_vertex_groups = False
me_cylinder.update()

# ---- objects
ob_cylinder = bpy.data.objects.new('Cylinder', me_cylinder)
ob_lamp = bpy.data.objects.new('Lamp', light_lamp)
ob_camera = bpy.data.objects.new('Camera', cam_camera)

# ---- transforms, parenting, visibility, modifiers, constraints
ob_cylinder.location = (0.0, 0.0, -0.02114)
ob_cylinder.lineart.crease_threshold = 0.0
ob_lamp.location = (4.076, 1.005, 5.904)
ob_lamp.rotation_euler = (0.6503, 0.05522, 1.866)
ob_lamp.lock_rotations_4d = False
ob_lamp.empty_display_type = 'ARROWS'
ob_lamp.color = (0.0, 0.0, 0.0, 0.0)
ob_lamp.lineart.crease_threshold = 0.0
ob_camera.location = (7.481, -6.508, 5.344)
ob_camera.rotation_euler = (1.109, 0.0, 0.8149)
ob_camera.lock_rotations_4d = False
ob_camera.empty_display_type = 'ARROWS'
ob_camera.color = (0.0, 0.0, 0.0, 0.0)
ob_camera.display_type = 'WIRE'
ob_camera.lineart.crease_threshold = 0.0

# ---- collection membership
col_collection_1.objects.link(ob_cylinder)
col_collection_1.objects.link(ob_lamp)
col_collection_1.objects.link(ob_camera)

# ---- scene / render settings (as saved in the file)
scene.camera = ob_camera
scene.frame_start = 1; scene.frame_end = 250; scene.frame_set(1)
scene.render.engine = 'BLENDER_EEVEE_NEXT'
scene.render.resolution_percentage = 50
scene.render.dither_intensity = 0.0
scene.cycles.use_denoising = False
scene.cycles.samples = 128
scene.cycles.sampling_pattern = 'TABULATED_SOBOL'
scene.cycles.use_adaptive_sampling = False
scene.cycles.use_light_tree = False
scene.cycles.blur_glossy = 0.0
scene.cycles.sample_clamp_indirect = 0.0
scene.view_settings.view_transform = 'Standard'
bpy.context.view_layer.update()
